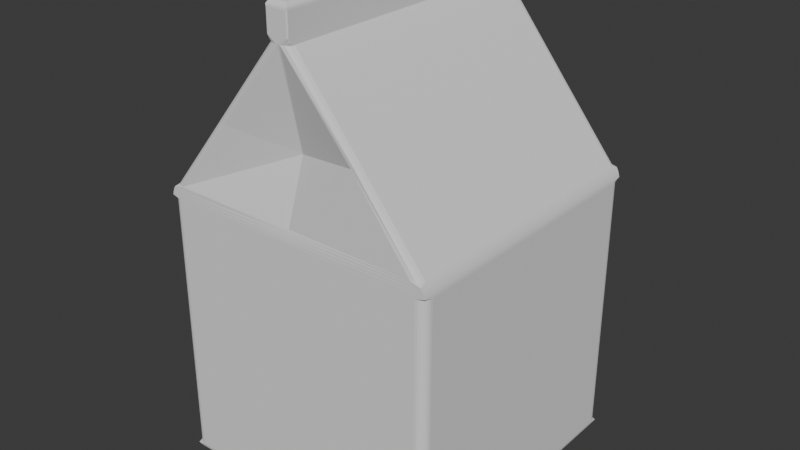 # Source: Carton.blend  (saved by Blender 4.0.36; exported with 4.5.12 LTS)
import bpy
from mathutils import Matrix  # noqa: F401  (used for matrix-valued properties, if any)

bpy.ops.wm.read_factory_settings(use_empty=True)
scene = bpy.context.scene
scene.name = 'Scene'

# ---- collections
col_collection = bpy.data.collections.new('Collection'); scene.collection.children.link(col_collection)

# ---- world
world_world = bpy.data.worlds.new('World'); scene.world = world_world
world_world.use_nodes = True; world_world.node_tree.nodes.clear()
_N = world_world.node_tree.nodes; _L = world_world.node_tree.links
n0 = _N.new('ShaderNodeOutputWorld'); n0.name = 'World Output'; n0.location = (300, 300)
n1 = _N.new('ShaderNodeBackground'); n1.name = 'Background'; n1.location = (10, 300)
n1.inputs[0].default_value = (0.05088, 0.05088, 0.05088, 1.0)
_L.new(n1.outputs[0], n0.inputs[0])
n0.is_active_output = True
world_world.color = (0.05088, 0.05088, 0.05088)
world_world.use_sun_shadow = False
world_world.sun_shadow_jitter_overblur = 0.0

# ---- meshes
me_cube_001 = bpy.data.meshes.new('Cube.001')
me_cube_001.from_pydata([(0.0, 1.0, 2.139), (0.0, -1.0, 2.139), (-0.03811, -0.9599, 2.371), (-0.05049, -0.9723, 2.369), (-0.06166, -0.9835, 2.363), (-0.07053, -0.9923, 2.354), (-0.07622, -0.998, 2.343), (-0.03811, 0.9599, 2.371), (-0.05049, 0.9723, 2.369), (-0.06166, 0.9835, 2.363), (-0.07053, 0.9923, 2.354), (-0.07622, 0.998, 2.343), (0.03811, -0.9599, 2.371), (0.07622, -0.998, 2.343), (0.07053, -0.9923, 2.354), (0.06166, -0.9835, 2.363), (0.05049, -0.9723, 2.369), (0.03811, 0.9599, 2.371), (0.05049, 0.9723, 2.369), (0.06166, 0.9835, 2.363), (0.07053, 0.9923, 2.354), (0.07622, 0.998, 2.343), (-0.9323, -0.9323, -1.0), (-0.9532, -0.9532, -0.9967), (-0.9721, -0.9721, -0.9871), (-0.9871, -0.9871, -0.9721), (-0.9967, -0.9967, -0.9532), (-0.9323, 0.9323, -1.0), (-0.9532, 0.9532, -0.9967), (-0.9721, 0.9721, -0.9871), (-0.9871, 0.9871, -0.9721), (-0.9967, 0.9967, -0.9532), (0.9323, -0.9323, -1.0), (0.9532, -0.9532, -0.9967), (0.9721, -0.9721, -0.9871), (0.9871, -0.9871, -0.9721), (0.9967, -0.9967, -0.9532), (0.9323, 0.9323, -1.0), (0.9532, 0.9532, -0.9967), (0.9721, 0.9721, -0.9871), (0.9871, 0.9871, -0.9721), (0.9967, 0.9967, -0.9532), (0.0, -1.0, 2.331), (0.0, -0.998, 2.343), (0.0, -0.9923, 2.354), (0.0, -0.9835, 2.363), (0.0, -0.9723, 2.369), (-3.725e-09, -0.9599, 2.371), (3.725e-09, 0.9599, 2.371), (3.725e-09, 0.9723, 2.369), (0.0, 0.9835, 2.363), (0.0, 0.9923, 2.354), (0.0, 0.998, 2.343), (0.0, 1.0, 2.331), (0.0, 1.0, -0.9323), (0.0, 0.9967, -0.9532), (0.0, 0.9871, -0.9721), (0.0, 0.9721, -0.9871), (0.0, 0.9532, -0.9967), (0.0, 0.9323, -1.0), (0.0, -0.9323, -1.0), (0.0, -0.9532, -0.9967), (0.0, -0.9721, -0.9871), (0.0, -0.9871, -0.9721), (0.0, -0.9967, -0.9532), (0.0, -1.0, -0.9323), (0.0, -0.8474, 1.463), (0.05281, 0.8202, 1.452), (-0.9982, -1.0, 0.9669), (-0.9929, -1.0, 0.9877), (-0.9847, -1.0, 1.009), (-0.9743, -1.0, 1.029), (-0.9743, 1.0, 1.029), (-0.9847, 1.0, 1.009), (-0.9929, 1.0, 0.9877), (-0.9982, 1.0, 0.9669), (0.005012, 0.9829, 1.043), (0.0, 1.0, 0.9488), (0.003464, 0.9882, 1.027), (0.002066, 0.993, 1.008), (0.0009573, 0.9967, 0.9871), (0.0002453, 0.9992, 0.9667), (0.9982, -1.0, 0.9669), (0.9929, -1.0, 0.9877), (0.9847, -1.0, 1.009), (0.9743, -1.0, 1.029), (0.0, -0.9856, 1.044), (0.0, -1.0, 0.9488), (0.0, -0.99, 1.028), (0.0, -0.994, 1.008), (0.0, -0.9972, 0.9873), (0.0, -0.9993, 0.9668), (0.9982, 1.0, 0.9669), (0.9929, 1.0, 0.9877), (0.9847, 1.0, 1.009), (0.9743, 1.0, 1.029), (-0.01224, 1.0, 2.139), (-0.07818, 0.9487, 2.139), (-0.04521, 0.9931, 2.139), (-0.06935, 0.9744, 2.139), (0.07818, 0.9487, 2.139), (0.01224, 1.0, 2.139), (0.06935, 0.9744, 2.139), (0.04521, 0.9931, 2.139), (-0.4852, 0.9836, 1.559), (-0.5391, 0.9487, 1.569), (-0.5122, 0.985, 1.564), (-0.5319, 0.9722, 1.568), (0.5391, 0.9487, 1.569), (0.4878, 0.981, 1.557), (0.5322, 0.9718, 1.568), (0.5135, 0.9837, 1.563), (-0.9628, 0.9487, 1.046), (-0.897, 0.9988, 1.046), (-0.9743, 1.0, 1.029), (-0.954, 0.9742, 1.046), (-0.9299, 0.9926, 1.046), (0.897, 0.9988, 1.046), (0.9628, 0.9487, 1.046), (0.9743, 1.0, 1.029), (0.9299, 0.9925, 1.046), (0.954, 0.9742, 1.046), (-0.07818, -0.9511, 2.139), (-0.01528, -1.0, 2.139), (-0.06976, -0.9756, 2.139), (-0.04673, -0.9934, 2.139), (0.01528, -1.0, 2.139), (0.07818, -0.9511, 2.139), (0.04673, -0.9934, 2.139), (0.06976, -0.9756, 2.139), (-0.5391, -0.9511, 1.569), (-0.4873, -0.9853, 1.559), (-0.5322, -0.9736, 1.568), (-0.5132, -0.9861, 1.564), (0.4873, -0.9853, 1.559), (0.5391, -0.9511, 1.569), (0.5132, -0.9861, 1.564), (0.5322, -0.9736, 1.568), (-0.9, -0.9991, 1.046), (-0.9628, -0.9511, 1.046), (-0.9743, -1.0, 1.029), (-0.9314, -0.993, 1.046), (-0.9544, -0.9754, 1.046), (0.9628, -0.9511, 1.046), (0.9, -0.9991, 1.046), (0.9743, -1.0, 1.029), (0.9544, -0.9754, 1.046), (0.9314, -0.993, 1.046), (-0.07818, -0.9914, 2.331), (-0.06963, -1.0, 2.331), (-0.07686, -0.9987, 2.339), (-0.07753, -0.9947, 2.331), (-0.07568, -0.9975, 2.331), (-0.07291, -0.9993, 2.331), (-0.06963, 1.0, 2.331), (-0.07818, 0.9914, 2.331), (-0.07686, 0.9987, 2.339), (-0.07291, 0.9993, 2.331), (-0.07568, 0.9975, 2.331), (-0.07753, 0.9947, 2.331), (0.06963, -1.0, 2.331), (0.07818, -0.9914, 2.331), (0.07686, -0.9987, 2.339), (0.07291, -0.9993, 2.331), (0.07568, -0.9975, 2.331), (0.07753, -0.9947, 2.331), (0.07818, 0.9914, 2.331), (0.06963, 1.0, 2.331), (0.07686, 0.9987, 2.339), (0.07753, 0.9947, 2.331), (0.07568, 0.9975, 2.331), (0.07291, 0.9993, 2.331), (-0.07818, 0.9914, 2.181), (-0.06963, 1.0, 2.183), (-0.07359, 0.999, 2.183), (-0.07688, 0.9962, 2.182), (-0.07753, 0.9947, 2.184), (-0.07568, 0.9975, 2.186), (-0.07291, 0.9993, 2.185), (0.06963, 1.0, 2.183), (0.07818, 0.9914, 2.181), (0.07688, 0.9962, 2.182), (0.07359, 0.999, 2.183), (0.07291, 0.9993, 2.185), (0.07568, 0.9975, 2.186), (0.07753, 0.9947, 2.184), (-0.06963, -1.0, 2.181), (-0.07818, -0.9914, 2.179), (-0.07688, -0.9962, 2.18), (-0.07359, -0.999, 2.18), (-0.07291, -0.9993, 2.183), (-0.07568, -0.9975, 2.183), (-0.07753, -0.9947, 2.182), (0.07818, -0.9914, 2.179), (0.06963, -1.0, 2.181), (0.07359, -0.999, 2.18), (0.07688, -0.9962, 2.18), (0.07753, -0.9947, 2.182), (0.07568, -0.9975, 2.183), (0.07291, -0.9993, 2.183), (-0.9323, -1.0, -0.9323), (-1.0, -0.9323, -0.9323), (-0.9967, -0.9967, -0.9532), (-0.9498, -0.9977, -0.9323), (-0.9662, -0.9909, -0.9323), (-0.9802, -0.9802, -0.9323), (-0.9909, -0.9662, -0.9323), (-0.9977, -0.9498, -0.9323), (-1.0, 0.9323, -0.9323), (-0.9323, 1.0, -0.9323), (-0.9967, 0.9967, -0.9532), (-0.9977, 0.9498, -0.9323), (-0.9909, 0.9662, -0.9323), (-0.9802, 0.9802, -0.9323), (-0.9662, 0.9909, -0.9323), (-0.9498, 0.9977, -0.9323), (1.0, -0.9323, -0.9323), (0.9323, -1.0, -0.9323), (0.9967, -0.9967, -0.9532), (0.9977, -0.9498, -0.9323), (0.9909, -0.9662, -0.9323), (0.9802, -0.9802, -0.9323), (0.9662, -0.9909, -0.9323), (0.9498, -0.9977, -0.9323), (0.9323, 1.0, -0.9323), (1.0, 0.9323, -0.9323), (0.9967, 0.9967, -0.9532), (0.9498, 0.9977, -0.9323), (0.9662, 0.9909, -0.9323), (0.9802, 0.9802, -0.9323), (0.9909, 0.9662, -0.9323), (0.9977, 0.9498, -0.9323), (-1.0, -0.9323, 0.9488), (-0.9323, -1.0, 0.9488), (-0.9982, -1.0, 0.9668), (-0.9977, -0.9498, 0.9488), (-0.9909, -0.9662, 0.9488), (-0.9802, -0.9802, 0.9488), (-0.9662, -0.9909, 0.9488), (-0.9498, -0.9977, 0.9488), (-0.9323, 1.0, 0.9488), (-1.0, 0.9323, 0.9488), (-0.9982, 1.0, 0.9668), (-0.9498, 0.9977, 0.9488), (-0.9662, 0.9909, 0.9488), (-0.9802, 0.9802, 0.9488), (-0.9909, 0.9662, 0.9488), (-0.9977, 0.9498, 0.9488), (0.9323, -1.0, 0.9488), (1.0, -0.9323, 0.9488), (0.9982, -1.0, 0.9668), (0.9498, -0.9977, 0.9488), (0.9662, -0.9909, 0.9488), (0.9802, -0.9802, 0.9488), (0.9909, -0.9662, 0.9488), (0.9977, -0.9498, 0.9488), (1.0, 0.9323, 0.9488), (0.9323, 1.0, 0.9488), (0.9982, 1.0, 0.9668), (0.9977, 0.9498, 0.9488), (0.9909, 0.9662, 0.9488), (0.9802, 0.9802, 0.9488), (0.9662, 0.9909, 0.9488), (0.9498, 0.9977, 0.9488)], [], [(85, 95, 119, 118, 143, 145), (143, 118, 108, 135), (131, 66, 1, 123), (138, 86, 66, 131), (135, 108, 100, 127), (22, 27, 59, 60), (96, 98, 174, 173), (48, 47, 12, 17), (104, 67, 76, 113), (216, 225, 256, 249), (54, 224, 226, 41, 55), (234, 233, 87, 91, 68), (52, 21, 168, 167, 53), (2, 7, 8, 3), (3, 8, 9, 4), (4, 9, 10, 5), (5, 10, 11, 6), (122, 187, 148, 155, 172, 97), (162, 161, 166, 168, 21, 13), (43, 13, 14, 44), (44, 14, 15, 45), (45, 15, 16, 46), (46, 16, 12, 47), (48, 17, 18, 49), (49, 18, 19, 50), (50, 19, 20, 51), (51, 20, 21, 52), (53, 167, 179, 101, 0), (193, 127, 100, 180, 166, 161), (13, 21, 20, 14), (14, 20, 19, 15), (15, 19, 18, 16), (16, 18, 17, 12), (0, 101, 109, 67), (27, 22, 23, 28), (28, 23, 24, 29), (29, 24, 25, 30), (30, 25, 26, 31), (233, 200, 65, 87), (64, 36, 218, 217, 65), (41, 36, 35, 40), (40, 35, 34, 39), (39, 34, 33, 38), (38, 33, 32, 37), (54, 77, 257, 224), (55, 41, 40, 56), (56, 40, 39, 57), (57, 39, 38, 58), (58, 38, 37, 59), (60, 32, 33, 61), (61, 33, 34, 62), (62, 34, 35, 63), (63, 35, 36, 64), (87, 65, 217, 248), (60, 59, 37, 32), (31, 26, 202, 201, 208, 210), (25, 63, 64, 26), (24, 62, 63, 25), (23, 61, 62, 24), (22, 60, 61, 23), (28, 58, 59, 27), (29, 57, 58, 28), (30, 56, 57, 29), (31, 55, 56, 30), (209, 240, 77, 54), (154, 53, 0, 96, 173), (10, 51, 52, 11), (9, 50, 51, 10), (8, 49, 50, 9), (7, 48, 49, 8), (3, 46, 47, 2), (4, 45, 46, 3), (5, 44, 45, 4), (6, 43, 44, 5), (6, 11, 156, 155, 148, 150), (130, 122, 97, 105), (71, 88, 86, 138, 140), (7, 2, 47, 48), (11, 52, 53, 154, 156), (66, 134, 126, 1), (86, 144, 134, 66), (210, 209, 54, 55, 31), (42, 160, 162, 13, 43), (201, 232, 241, 208), (226, 225, 216, 218, 36, 41), (42, 1, 126, 194, 160), (139, 130, 105, 112), (114, 113, 76, 78, 72), (71, 72, 73, 70), (70, 73, 74, 69), (69, 74, 75, 68), (75, 81, 77, 240, 242), (250, 249, 256, 258, 92, 82), (91, 82, 83, 90), (90, 83, 84, 89), (89, 84, 85, 88), (76, 117, 119, 95, 78), (72, 78, 79, 73), (73, 79, 80, 74), (74, 80, 81, 75), (87, 248, 250, 82, 91), (81, 92, 258, 257, 77), (82, 92, 93, 83), (83, 93, 94, 84), (84, 94, 95, 85), (68, 75, 242, 241, 232, 234), (68, 91, 90, 69), (69, 90, 89, 70), (70, 89, 88, 71), (140, 139, 112, 114, 72, 71), (88, 85, 145, 144, 86), (78, 95, 94, 79), (79, 94, 93, 80), (80, 93, 92, 81), (67, 109, 117, 76), (98, 99, 175, 174), (99, 97, 172, 175), (100, 102, 181, 180), (102, 103, 182, 181), (103, 101, 179, 182), (122, 124, 188, 187), (112, 115, 114), (115, 116, 114), (116, 113, 114), (117, 120, 119), (120, 121, 119), (121, 118, 119), (105, 97, 99, 107), (107, 99, 98, 106), (106, 98, 96, 104), (109, 101, 103, 111), (111, 103, 102, 110), (110, 102, 100, 108), (104, 113, 116, 106), (106, 116, 115, 107), (107, 115, 112, 105), (108, 118, 121, 110), (110, 121, 120, 111), (111, 120, 117, 109), (96, 0, 67, 104), (124, 125, 189, 188), (125, 123, 186, 189), (126, 128, 195, 194), (128, 129, 196, 195), (129, 127, 193, 196), (138, 141, 140), (141, 142, 140), (142, 139, 140), (143, 146, 145), (146, 147, 145), (147, 144, 145), (122, 130, 132, 124), (124, 132, 133, 125), (125, 133, 131, 123), (126, 134, 136, 128), (128, 136, 137, 129), (129, 137, 135, 127), (138, 131, 133, 141), (141, 133, 132, 142), (142, 132, 130, 139), (143, 135, 137, 146), (146, 137, 136, 147), (147, 136, 134, 144), (150, 149, 42, 43, 6), (148, 151, 150), (151, 152, 150), (152, 153, 150), (153, 149, 150), (154, 157, 156), (157, 158, 156), (158, 159, 156), (159, 155, 156), (160, 163, 162), (163, 164, 162), (164, 165, 162), (165, 161, 162), (166, 169, 168), (169, 170, 168), (170, 171, 168), (171, 167, 168), (172, 176, 177, 178, 173, 174, 175), (179, 183, 184, 185, 180, 181, 182), (186, 190, 191, 192, 187, 188, 189), (193, 197, 198, 199, 194, 195, 196), (172, 155, 159, 176), (176, 159, 158, 177), (177, 158, 157, 178), (178, 157, 154, 173), (166, 180, 185, 169), (169, 185, 184, 170), (170, 184, 183, 171), (171, 183, 179, 167), (148, 187, 192, 151), (151, 192, 191, 152), (152, 191, 190, 153), (153, 190, 186, 149), (193, 161, 165, 197), (197, 165, 164, 198), (198, 164, 163, 199), (199, 163, 160, 194), (149, 186, 123, 1, 42), (200, 203, 202), (203, 204, 202), (204, 205, 202), (205, 206, 202), (206, 207, 202), (207, 201, 202), (208, 211, 210), (211, 212, 210), (212, 213, 210), (213, 214, 210), (214, 215, 210), (215, 209, 210), (216, 219, 218), (219, 220, 218), (220, 221, 218), (221, 222, 218), (222, 223, 218), (223, 217, 218), (224, 227, 226), (227, 228, 226), (228, 229, 226), (229, 230, 226), (230, 231, 226), (231, 225, 226), (232, 235, 234), (235, 236, 234), (236, 237, 234), (237, 238, 234), (238, 239, 234), (239, 233, 234), (240, 243, 242), (243, 244, 242), (244, 245, 242), (245, 246, 242), (246, 247, 242), (247, 241, 242), (248, 251, 250), (251, 252, 250), (252, 253, 250), (253, 254, 250), (254, 255, 250), (255, 249, 250), (256, 259, 258), (259, 260, 258), (260, 261, 258), (261, 262, 258), (262, 263, 258), (263, 257, 258), (232, 201, 207, 235), (235, 207, 206, 236), (236, 206, 205, 237), (237, 205, 204, 238), (238, 204, 203, 239), (239, 203, 200, 233), (240, 209, 215, 243), (243, 215, 214, 244), (244, 214, 213, 245), (245, 213, 212, 246), (246, 212, 211, 247), (247, 211, 208, 241), (256, 225, 231, 259), (259, 231, 230, 260), (260, 230, 229, 261), (261, 229, 228, 262), (262, 228, 227, 263), (263, 227, 224, 257), (248, 217, 223, 251), (251, 223, 222, 252), (252, 222, 221, 253), (253, 221, 220, 254), (254, 220, 219, 255), (255, 219, 216, 249), (26, 64, 65, 200, 202)])
_uv = me_cube_001.uv_layers.new(name='UVMap')
_uv.uv.foreach_set('vector', [0.03491, 0.0006713, 0.03491, 0.3402, 0.0349, 0.3402, 0.03147, 0.3315, 0.03147, 0.008972, 0.0349, 0.0006713, 0.168, 0.9646, 0.168, 0.642, 0.2822, 0.642, 0.2822, 0.9646, 0.892, 0.5529, 0.8783, 0.4679, 0.9935, 0.4679, 0.9935, 0.4706, 0.8029, 0.623, 0.8043, 0.4679, 0.8783, 0.4679, 0.892, 0.5529, 0.2822, 0.9646, 0.2822, 0.642, 0.4064, 0.642, 0.4064, 0.9646, 0.6473, 0.9586, 0.6473, 0.642, 0.8054, 0.642, 0.8054, 0.9586, 0.8065, 0.6371, 0.8029, 0.6327, 0.806, 0.6243, 0.8065, 0.6248, 0.1067, 0.3386, 0.1067, 0.6646, 0.1003, 0.6646, 0.1003, 0.3386, 0.8932, 0.07106, 0.8783, 0.1646, 0.8048, 0.1579, 0.8029, 0.0006713, 0.168, 0.3214, 0.4841, 0.3214, 0.4841, 0.6407, 0.168, 0.6407, 0.0006713, 0.8314, 0.0006713, 0.6732, 0.004249, 0.6622, 0.004261, 0.6622, 0.004261, 0.8314, 0.07726, 0.8306, 0.07421, 0.8194, 0.07421, 0.6611, 0.07726, 0.6611, 0.07728, 0.8306, 0.1434, 0.5396, 0.1434, 0.5267, 0.1441, 0.5266, 0.1456, 0.5278, 0.1456, 0.5396, 0.09335, 0.6667, 0.09335, 0.3407, 0.09547, 0.3386, 0.09547, 0.6688, 0.1582, 0.6692, 0.1582, 0.3391, 0.1603, 0.3372, 0.1603, 0.6711, 0.1512, 0.3361, 0.1512, 0.002176, 0.1534, 0.0006713, 0.1534, 0.3376, 0.05894, 0.001638, 0.05894, 0.3386, 0.05682, 0.3395, 0.05682, 0.0006713, 0.08348, 0.00752, 0.09032, 0.0006713, 0.116, 0.0006713, 0.116, 0.3373, 0.09072, 0.3373, 0.08348, 0.33, 0.05131, 0.3398, 0.04988, 0.3385, 0.04988, 0.001899, 0.05131, 0.0006713, 0.05201, 0.0007799, 0.05201, 0.3396, 0.1456, 0.5696, 0.1456, 0.5826, 0.1434, 0.5816, 0.1434, 0.5696, 0.1434, 0.6244, 0.1434, 0.6125, 0.1456, 0.614, 0.1456, 0.6244, 0.05201, 0.6367, 0.05201, 0.6471, 0.04988, 0.6452, 0.04988, 0.6367, 0.04403, 0.7444, 0.04403, 0.7529, 0.04191, 0.7508, 0.04191, 0.7444, 0.01413, 0.7534, 0.01413, 0.7598, 0.012, 0.7619, 0.012, 0.7534, 0.05201, 0.6248, 0.05201, 0.6334, 0.04988, 0.6353, 0.04988, 0.6248, 0.1434, 0.6378, 0.1434, 0.6273, 0.1456, 0.6258, 0.1456, 0.6378, 0.1434, 0.6111, 0.1434, 0.5992, 0.1456, 0.5982, 0.1456, 0.6111, 0.01247, 0.992, 0.0006713, 0.992, 0.0006713, 0.967, 0.0104, 0.9594, 0.01247, 0.9594, 0.1431, 0.0006713, 0.1499, 0.00752, 0.1499, 0.33, 0.1427, 0.3373, 0.1174, 0.3373, 0.1174, 0.0006713, 0.06029, 0.3395, 0.06029, 0.0006713, 0.06241, 0.001638, 0.06241, 0.3386, 0.1568, 0.0006713, 0.1568, 0.3376, 0.1547, 0.3361, 0.1547, 0.002176, 0.1631, 0.6711, 0.1631, 0.3372, 0.1652, 0.3391, 0.1652, 0.6692, 0.09894, 0.3386, 0.09894, 0.6688, 0.09681, 0.6667, 0.09681, 0.3407, 0.9956, 0.158, 0.9955, 0.1602, 0.8919, 0.2424, 0.8783, 0.1646, 0.1195, 0.3422, 0.1195, 0.6587, 0.1159, 0.6623, 0.1159, 0.3386, 0.08707, 0.3418, 0.08707, 0.6655, 0.08348, 0.6687, 0.08348, 0.3386, 0.1582, 0.3333, 0.1582, 0.003214, 0.1618, 0.0006713, 0.1618, 0.3358, 0.06734, 0.002303, 0.06734, 0.3374, 0.06375, 0.3391, 0.06375, 0.0006713, 0.4854, 0.6407, 0.4854, 0.3214, 0.6435, 0.3214, 0.6435, 0.6407, 0.0367, 0.8314, 0.0367, 0.6622, 0.03671, 0.6622, 0.04029, 0.6732, 0.04029, 0.8314, 0.07228, 0.0006713, 0.07228, 0.3391, 0.06869, 0.3374, 0.06869, 0.002304, 0.1631, 0.3358, 0.1631, 0.0006713, 0.1667, 0.003213, 0.1667, 0.3333, 0.092, 0.3386, 0.092, 0.6687, 0.08841, 0.6655, 0.08841, 0.3418, 0.1244, 0.3386, 0.1244, 0.6623, 0.1208, 0.6587, 0.1208, 0.3422, 0.6435, 0.0006713, 0.6435, 0.32, 0.4854, 0.32, 0.4854, 0.0006713, 0.06435, 0.8303, 0.06435, 0.6611, 0.06794, 0.6627, 0.06794, 0.8303, 0.1003, 0.8335, 0.1003, 0.6659, 0.1039, 0.6684, 0.1039, 0.8335, 0.9734, 0.9738, 0.9734, 0.8088, 0.977, 0.812, 0.977, 0.9738, 0.9875, 0.9706, 0.9875, 0.8088, 0.991, 0.8123, 0.991, 0.9706, 0.1442, 0.9919, 0.1442, 0.8337, 0.1478, 0.8301, 0.1478, 0.9919, 0.9819, 0.8088, 0.9819, 0.9706, 0.9784, 0.9738, 0.9784, 0.8088, 0.08841, 0.8376, 0.08841, 0.6726, 0.092, 0.67, 0.092, 0.8376, 0.04554, 0.8314, 0.04554, 0.6639, 0.04913, 0.6622, 0.04913, 0.8314, 0.6435, 0.6407, 0.6435, 0.3214, 0.8015, 0.3214, 0.8015, 0.6407, 0.8054, 0.9586, 0.8054, 0.642, 0.9634, 0.642, 0.9634, 0.9586, 0.07721, 0.0006731, 0.07721, 0.3391, 0.0772, 0.3391, 0.07362, 0.3281, 0.07362, 0.0116, 0.0772, 0.0006713, 0.05694, 0.6634, 0.05694, 0.831, 0.05335, 0.831, 0.05335, 0.6618, 0.08348, 0.8351, 0.08348, 0.67, 0.08707, 0.67, 0.08707, 0.8376, 0.9776, 0.8039, 0.9776, 0.642, 0.9812, 0.642, 0.9812, 0.8071, 0.9875, 0.8003, 0.9875, 0.642, 0.991, 0.642, 0.991, 0.8039, 0.1295, 0.992, 0.1295, 0.8302, 0.1331, 0.8302, 0.1331, 0.9884, 0.9861, 0.642, 0.9861, 0.8071, 0.9825, 0.8071, 0.9825, 0.6453, 0.106, 0.8335, 0.106, 0.6659, 0.1096, 0.6659, 0.1096, 0.8309, 0.05942, 0.8308, 0.05942, 0.6616, 0.06301, 0.6616, 0.06301, 0.8291, 0.8015, 0.0006713, 0.8015, 0.32, 0.6435, 0.32, 0.6435, 0.0006713, 0.1227, 0.9847, 0.1109, 0.9847, 0.1109, 0.9522, 0.113, 0.9522, 0.1227, 0.9597, 0.1434, 0.5959, 0.1434, 0.5839, 0.1456, 0.5839, 0.1456, 0.5968, 0.05201, 0.65, 0.05201, 0.6604, 0.04988, 0.6604, 0.04988, 0.6485, 0.05201, 0.6149, 0.05201, 0.6235, 0.04988, 0.6235, 0.04988, 0.613, 0.04191, 0.7409, 0.04191, 0.7345, 0.04403, 0.7345, 0.04403, 0.743, 0.01413, 0.7434, 0.01413, 0.752, 0.012, 0.752, 0.012, 0.7455, 0.04403, 0.6622, 0.04403, 0.6727, 0.04191, 0.6727, 0.04191, 0.6641, 0.1434, 0.6511, 0.1434, 0.6391, 0.1456, 0.6391, 0.1456, 0.6496, 0.1434, 0.5683, 0.1434, 0.5553, 0.1456, 0.5553, 0.1456, 0.5673, 0.05335, 0.3396, 0.05335, 0.0007799, 0.05404, 0.0006713, 0.05547, 0.001899, 0.05547, 0.3385, 0.05404, 0.3398, 0.5319, 0.9646, 0.4077, 0.9646, 0.4077, 0.642, 0.5319, 0.642, 0.9763, 0.642, 0.9762, 0.8074, 0.9734, 0.8075, 0.9734, 0.6547, 0.9762, 0.6421, 0.1145, 0.3386, 0.1145, 0.6646, 0.1081, 0.6646, 0.1081, 0.3386, 0.1434, 0.5539, 0.1434, 0.5409, 0.1456, 0.5409, 0.1456, 0.5528, 0.1441, 0.554, 0.8783, 0.4679, 0.892, 0.3829, 0.9935, 0.4652, 0.9935, 0.4679, 0.8043, 0.4679, 0.8029, 0.3129, 0.892, 0.3829, 0.8783, 0.4679, 0.0104, 0.8314, 0.006824, 0.8205, 0.006824, 0.6622, 0.01041, 0.6622, 0.01041, 0.8314, 0.1434, 0.5108, 0.1434, 0.499, 0.1449, 0.4978, 0.1456, 0.4979, 0.1456, 0.5108, 0.4841, 0.0006713, 0.4841, 0.32, 0.168, 0.32, 0.168, 0.0006713, 0.08213, 0.3391, 0.07855, 0.3281, 0.07855, 0.0116, 0.08213, 0.0006713, 0.08214, 0.0006731, 0.08214, 0.3391, 0.09335, 0.9877, 0.09335, 0.9551, 0.09594, 0.9551, 0.1051, 0.9623, 0.1051, 0.9877, 0.646, 0.9646, 0.5319, 0.9646, 0.5319, 0.642, 0.646, 0.642, 0.1259, 0.6593, 0.1287, 0.6724, 0.1287, 0.8256, 0.1259, 0.8253, 0.1259, 0.6593, 0.01116, 0.3402, 0.01116, 0.0006713, 0.01499, 0.0006713, 0.01499, 0.3402, 0.009819, 0.0006713, 0.009819, 0.3402, 0.005916, 0.3402, 0.005916, 0.0006713, 0.02515, 0.0006713, 0.02515, 0.3402, 0.02151, 0.3402, 0.02151, 0.0006713, 0.1331, 0.6593, 0.1331, 0.8288, 0.13, 0.8288, 0.13, 0.6705, 0.1331, 0.6593, 0.04411, 0.3402, 0.04104, 0.3287, 0.04104, 0.01216, 0.04411, 0.0006713, 0.04412, 0.0006713, 0.04412, 0.3402, 0.1393, 0.8288, 0.1393, 0.6593, 0.1428, 0.6602, 0.1428, 0.8288, 0.01569, 0.8308, 0.01569, 0.6622, 0.01933, 0.6636, 0.01929, 0.8308, 0.09335, 0.8373, 0.09335, 0.6701, 0.09675, 0.6719, 0.09672, 0.8373, 0.9861, 0.809, 0.9861, 0.9605, 0.9833, 0.9736, 0.9833, 0.9736, 0.9833, 0.8088, 0.1195, 0.6654, 0.1194, 0.8314, 0.1161, 0.8311, 0.1161, 0.6636, 0.02515, 0.6636, 0.02509, 0.8311, 0.02151, 0.831, 0.02151, 0.6622, 0.138, 0.6602, 0.1379, 0.8289, 0.1344, 0.8288, 0.1344, 0.6593, 0.08168, 0.6611, 0.08168, 0.8194, 0.07863, 0.8306, 0.07862, 0.8306, 0.07863, 0.6611, 0.1512, 0.829, 0.1512, 0.6596, 0.1513, 0.6596, 0.1543, 0.6708, 0.1543, 0.8291, 0.02649, 0.3402, 0.02649, 0.0006713, 0.03013, 0.0006713, 0.03013, 0.3402, 0.0006713, 0.3402, 0.0006713, 0.0006713, 0.004574, 0.0006713, 0.004574, 0.3402, 0.01634, 0.3402, 0.01634, 0.0006713, 0.02017, 0.0006713, 0.02017, 0.3402, 0.04546, 0.3402, 0.04546, 0.0006722, 0.04547, 0.0006713, 0.04854, 0.01216, 0.04854, 0.3287, 0.04547, 0.3402, 0.1499, 0.6593, 0.1499, 0.8288, 0.1464, 0.8288, 0.1464, 0.6602, 0.1245, 0.6636, 0.1244, 0.8322, 0.1208, 0.8322, 0.1208, 0.665, 0.1651, 0.6724, 0.165, 0.8396, 0.1616, 0.8396, 0.1616, 0.6742, 0.03969, 0.3402, 0.03626, 0.3319, 0.03626, 0.009372, 0.03969, 0.0006713, 0.0397, 0.0006713, 0.0397, 0.3402, 0.03209, 0.8276, 0.03209, 0.6622, 0.0321, 0.6622, 0.03491, 0.6748, 0.03491, 0.8276, 0.1603, 0.6726, 0.1603, 0.8375, 0.1569, 0.8392, 0.1569, 0.6724, 0.1145, 0.6661, 0.1145, 0.8329, 0.1109, 0.8343, 0.1109, 0.6659, 0.06933, 0.8304, 0.06928, 0.662, 0.07281, 0.6611, 0.07281, 0.8305, 0.8783, 0.1646, 0.8919, 0.2424, 0.8029, 0.3115, 0.8048, 0.1579, 0.8596, 0.625, 0.8648, 0.625, 0.8635, 0.6333, 0.8628, 0.6333, 0.8258, 0.6328, 0.8224, 0.6359, 0.8224, 0.6257, 0.8229, 0.625, 0.8271, 0.625, 0.8306, 0.628, 0.8276, 0.6359, 0.8271, 0.6352, 0.8583, 0.6333, 0.8531, 0.6333, 0.8563, 0.625, 0.857, 0.625, 0.8114, 0.6327, 0.8078, 0.6371, 0.8078, 0.6248, 0.8083, 0.6243, 0.8319, 0.625, 0.8352, 0.6279, 0.8324, 0.6353, 0.8319, 0.6346, 0.8411, 0.625, 0.8438, 0.6287, 0.8411, 0.6343, 0.8701, 0.6298, 0.8661, 0.6331, 0.8661, 0.625, 0.05201, 0.4813, 0.05036, 0.4868, 0.05036, 0.4734, 0.05036, 0.4881, 0.05201, 0.4936, 0.05036, 0.5015, 0.8714, 0.625, 0.8753, 0.6283, 0.8714, 0.6331, 0.8478, 0.6306, 0.8451, 0.6343, 0.8451, 0.625, 0.03992, 0.8328, 0.04029, 0.9571, 0.0358, 0.9581, 0.0358, 0.8334, 0.01938, 0.8321, 0.02016, 0.9569, 0.01569, 0.9595, 0.01569, 0.8338, 0.154, 0.8304, 0.1543, 0.9561, 0.1498, 0.9597, 0.1498, 0.8326, 0.1389, 0.8322, 0.1389, 0.9598, 0.1344, 0.9563, 0.1348, 0.8303, 0.06389, 0.8336, 0.06389, 0.9595, 0.05942, 0.9569, 0.06033, 0.8321, 0.04913, 0.8333, 0.04913, 0.9581, 0.04464, 0.9571, 0.04508, 0.8328, 0.1113, 0.9508, 0.1109, 0.8391, 0.1154, 0.8356, 0.1154, 0.9486, 0.007563, 0.9483, 0.006824, 0.8353, 0.01128, 0.8328, 0.01128, 0.9467, 0.1562, 0.9555, 0.1558, 0.8415, 0.1603, 0.8406, 0.1603, 0.9549, 0.9924, 0.7564, 0.9924, 0.642, 0.9969, 0.643, 0.9965, 0.7569, 0.09951, 0.9487, 0.09951, 0.8348, 0.104, 0.8374, 0.1031, 0.9501, 0.9948, 0.4256, 0.9948, 0.3129, 0.9993, 0.3163, 0.9989, 0.4275, 0.9956, 0.1558, 0.9956, 0.158, 0.8783, 0.1646, 0.8932, 0.07106, 0.8767, 0.625, 0.8816, 0.625, 0.8786, 0.6329, 0.8779, 0.6328, 0.821, 0.6329, 0.8176, 0.6371, 0.8176, 0.6254, 0.8181, 0.625, 0.8128, 0.625, 0.8162, 0.6292, 0.8133, 0.6371, 0.8128, 0.6366, 0.883, 0.625, 0.8879, 0.625, 0.8867, 0.6328, 0.886, 0.6329, 0.8365, 0.6279, 0.8398, 0.625, 0.8398, 0.6346, 0.8393, 0.6353, 0.05036, 0.5029, 0.05196, 0.508, 0.05036, 0.5158, 0.8944, 0.625, 0.8981, 0.6281, 0.8944, 0.6329, 0.092, 0.8444, 0.0894, 0.8479, 0.0894, 0.8389, 0.8491, 0.625, 0.8517, 0.6285, 0.8491, 0.6339, 0.893, 0.6297, 0.8893, 0.6329, 0.8893, 0.625, 0.05196, 0.5249, 0.05036, 0.53, 0.05036, 0.5171, 0.0006713, 0.9571, 0.001005, 0.8328, 0.004959, 0.8333, 0.004959, 0.958, 0.02151, 0.9572, 0.0222, 0.8325, 0.02578, 0.834, 0.02578, 0.9597, 0.07421, 0.9575, 0.07453, 0.8319, 0.07848, 0.834, 0.07848, 0.9609, 0.06854, 0.9609, 0.06854, 0.834, 0.07249, 0.8319, 0.07281, 0.9575, 0.05267, 0.9595, 0.05267, 0.8339, 0.05625, 0.8323, 0.05694, 0.957, 0.02714, 0.958, 0.02714, 0.8333, 0.03109, 0.8328, 0.03143, 0.9571, 0.09763, 0.8419, 0.0973, 0.9538, 0.09335, 0.9517, 0.09335, 0.8386, 0.1245, 0.836, 0.1238, 0.949, 0.1202, 0.9475, 0.1202, 0.8335, 0.1659, 0.8418, 0.1656, 0.9558, 0.1616, 0.9552, 0.1616, 0.8409, 0.9967, 0.8088, 0.9967, 0.9231, 0.9927, 0.9237, 0.9924, 0.8097, 0.1096, 0.8348, 0.1096, 0.9488, 0.106, 0.9503, 0.1053, 0.8373, 0.08707, 0.8389, 0.08707, 0.952, 0.08312, 0.9541, 0.08279, 0.8423, 0.1441, 0.5122, 0.1456, 0.5134, 0.1456, 0.5252, 0.1434, 0.5252, 0.1434, 0.5123, 0.1431, 0.3532, 0.1436, 0.3535, 0.1431, 0.3551, 0.1431, 0.3684, 0.1436, 0.3686, 0.1431, 0.3699, 0.1431, 0.3599, 0.1436, 0.3596, 0.1436, 0.3612, 0.005008, 0.3516, 0.005433, 0.3512, 0.005433, 0.3531, 0.005008, 0.3577, 0.005433, 0.3581, 0.005008, 0.3596, 0.1431, 0.3771, 0.1436, 0.3773, 0.1431, 0.3787, 0.1431, 0.3803, 0.1436, 0.38, 0.1436, 0.3816, 0.005008, 0.3548, 0.005433, 0.3545, 0.005433, 0.3564, 0.005008, 0.3448, 0.005433, 0.3451, 0.005008, 0.3467, 0.1431, 0.3625, 0.1436, 0.3628, 0.1431, 0.3641, 0.1431, 0.3744, 0.1436, 0.3742, 0.1436, 0.3758, 0.005008, 0.3419, 0.005433, 0.3415, 0.005433, 0.3434, 0.1431, 0.3564, 0.1436, 0.3568, 0.1431, 0.3583, 0.1431, 0.3713, 0.1436, 0.3715, 0.1431, 0.3729, 0.1431, 0.3657, 0.1436, 0.3655, 0.1436, 0.367, 0.005008, 0.3484, 0.005433, 0.348, 0.005433, 0.3499, 0.1431, 0.3423, 0.1435, 0.3429, 0.1437, 0.3435, 0.1435, 0.344, 0.1431, 0.3446, 0.1431, 0.3439, 0.1432, 0.3431, 0.1431, 0.3386, 0.1435, 0.3392, 0.1437, 0.3397, 0.1435, 0.3403, 0.1431, 0.3409, 0.1432, 0.3401, 0.1431, 0.3393, 0.1431, 0.3459, 0.1435, 0.3464, 0.1437, 0.347, 0.1435, 0.3476, 0.1431, 0.3482, 0.1432, 0.3473, 0.1431, 0.3466, 0.1431, 0.3495, 0.1435, 0.3502, 0.1437, 0.3508, 0.1435, 0.3513, 0.1431, 0.3518, 0.1431, 0.3511, 0.1432, 0.3504, 0.1561, 0.366, 0.1561, 0.3914, 0.1556, 0.3914, 0.1556, 0.3665, 0.1561, 0.4457, 0.1561, 0.4705, 0.1556, 0.4705, 0.1556, 0.4459, 0.05201, 0.4474, 0.05201, 0.472, 0.05144, 0.472, 0.05144, 0.4473, 0.05201, 0.4213, 0.05201, 0.446, 0.05144, 0.446, 0.05144, 0.421, 0.05144, 0.3932, 0.05144, 0.3679, 0.05201, 0.3683, 0.05201, 0.3932, 0.145, 0.4704, 0.145, 0.4455, 0.1456, 0.4458, 0.1456, 0.4704, 0.145, 0.4964, 0.145, 0.4718, 0.1456, 0.4717, 0.1456, 0.4964, 0.1556, 0.4443, 0.1556, 0.4196, 0.1561, 0.4193, 0.1561, 0.4443, 0.1556, 0.3647, 0.1556, 0.3389, 0.1561, 0.3394, 0.1561, 0.3647, 0.1556, 0.418, 0.1556, 0.3927, 0.1561, 0.3929, 0.1561, 0.418, 0.05144, 0.4196, 0.05144, 0.3946, 0.05201, 0.3945, 0.05201, 0.4196, 0.145, 0.3911, 0.145, 0.366, 0.1456, 0.3657, 0.1456, 0.3911, 0.1456, 0.3386, 0.1456, 0.3644, 0.145, 0.3644, 0.145, 0.3391, 0.1456, 0.3925, 0.1456, 0.4177, 0.145, 0.4177, 0.145, 0.3927, 0.1456, 0.4191, 0.1456, 0.4442, 0.145, 0.4442, 0.145, 0.4191, 0.05201, 0.3414, 0.05201, 0.3665, 0.05144, 0.3665, 0.05144, 0.3411, 0.0358, 0.992, 0.0358, 0.9666, 0.04501, 0.9594, 0.0476, 0.9594, 0.0476, 0.992, 0.1556, 0.5635, 0.1565, 0.5664, 0.1556, 0.575, 0.04246, 0.7043, 0.04403, 0.7069, 0.04246, 0.713, 0.01185, 0.7695, 0.01434, 0.7711, 0.01185, 0.7758, 0.0442, 0.8298, 0.04171, 0.8314, 0.04171, 0.8251, 0.01357, 0.7194, 0.012, 0.722, 0.012, 0.7133, 0.1565, 0.585, 0.1556, 0.5879, 0.1556, 0.5764, 0.1556, 0.5507, 0.1565, 0.5535, 0.1556, 0.5622, 0.04246, 0.7144, 0.04403, 0.7169, 0.04246, 0.7231, 0.04171, 0.8174, 0.0442, 0.819, 0.04171, 0.8237, 0.0442, 0.8144, 0.04171, 0.816, 0.04171, 0.8097, 0.01357, 0.7295, 0.012, 0.732, 0.012, 0.7233, 0.05196, 0.5916, 0.05101, 0.5944, 0.05101, 0.5829, 0.05101, 0.5701, 0.05196, 0.5729, 0.05101, 0.5816, 0.04246, 0.7244, 0.04403, 0.727, 0.04246, 0.7331, 0.04171, 0.802, 0.0442, 0.8036, 0.04171, 0.8083, 0.0442, 0.799, 0.04171, 0.8006, 0.04171, 0.7943, 0.04403, 0.7004, 0.04246, 0.703, 0.04246, 0.6943, 0.1565, 0.5979, 0.1556, 0.6007, 0.1556, 0.5892, 0.05101, 0.5572, 0.05196, 0.5601, 0.05101, 0.5687, 0.012, 0.7334, 0.01357, 0.7359, 0.012, 0.7421, 0.04171, 0.7866, 0.0442, 0.7882, 0.04171, 0.7929, 0.0442, 0.7836, 0.04171, 0.7852, 0.04171, 0.7789, 0.01357, 0.7094, 0.012, 0.7119, 0.012, 0.7032, 0.05196, 0.6044, 0.05101, 0.6073, 0.05101, 0.5958, 0.1556, 0.4719, 0.1564, 0.4748, 0.1556, 0.4838, 0.012, 0.6726, 0.0135, 0.6752, 0.012, 0.6817, 0.1404, 0.8301, 0.1428, 0.8318, 0.1404, 0.8367, 0.0118, 0.7943, 0.01434, 0.7927, 0.01434, 0.7991, 0.04403, 0.6803, 0.04244, 0.6828, 0.04244, 0.674, 0.1556, 0.5277, 0.1565, 0.5248, 0.1565, 0.5364, 0.1556, 0.5378, 0.1565, 0.5406, 0.1556, 0.5494, 0.04244, 0.6841, 0.04403, 0.6867, 0.04244, 0.6929, 0.0118, 0.7772, 0.01434, 0.7787, 0.0118, 0.7836, 0.01434, 0.8291, 0.01189, 0.8308, 0.01189, 0.8242, 0.05201, 0.6786, 0.05051, 0.6812, 0.05051, 0.6722, 0.1564, 0.4941, 0.1556, 0.497, 0.1556, 0.4851, 0.05109, 0.5314, 0.05196, 0.5342, 0.05109, 0.543, 0.012, 0.6931, 0.01359, 0.6957, 0.012, 0.7019, 0.0118, 0.8005, 0.01434, 0.802, 0.0118, 0.8069, 0.01434, 0.8211, 0.01189, 0.8228, 0.01189, 0.8162, 0.05201, 0.6682, 0.05051, 0.6708, 0.05051, 0.6618, 0.1564, 0.5074, 0.1556, 0.5102, 0.1556, 0.4984, 0.1556, 0.5116, 0.1564, 0.5145, 0.1556, 0.5235, 0.0135, 0.6713, 0.012, 0.6687, 0.0135, 0.6622, 0.01189, 0.8082, 0.01434, 0.81, 0.01189, 0.8149, 0.0118, 0.7865, 0.01434, 0.7849, 0.01434, 0.7914, 0.01359, 0.6892, 0.012, 0.6918, 0.012, 0.683, 0.05109, 0.5472, 0.05196, 0.5443, 0.05196, 0.5559, 0.01634, 0.6609, 0.01634, 0.3415, 0.01933, 0.3415, 0.01933, 0.6609, 0.1469, 0.658, 0.1469, 0.3386, 0.1499, 0.3386, 0.1499, 0.658, 0.1258, 0.658, 0.1258, 0.3386, 0.1287, 0.3386, 0.1287, 0.658, 0.02714, 0.6609, 0.02714, 0.3415, 0.03013, 0.3415, 0.03013, 0.6609, 0.06928, 0.6598, 0.06928, 0.3404, 0.07228, 0.3404, 0.07228, 0.6598, 0.04554, 0.6609, 0.04554, 0.3415, 0.04854, 0.3415, 0.04854, 0.6609, 0.012, 0.6609, 0.012, 0.3415, 0.01499, 0.3415, 0.01499, 0.6609, 0.1512, 0.6583, 0.1512, 0.3389, 0.1542, 0.3389, 0.1542, 0.6583, 0.1301, 0.658, 0.1301, 0.3386, 0.1331, 0.3386, 0.1331, 0.658, 0.1344, 0.658, 0.1344, 0.3386, 0.1374, 0.3386, 0.1374, 0.658, 0.07855, 0.6598, 0.07855, 0.3404, 0.08154, 0.3404, 0.08154, 0.6598, 0.9647, 0.9614, 0.9647, 0.642, 0.9677, 0.642, 0.9677, 0.9614, 0.0367, 0.6609, 0.0367, 0.3415, 0.0397, 0.3415, 0.0397, 0.6609, 0.05942, 0.6602, 0.05942, 0.3409, 0.06241, 0.3409, 0.06241, 0.6602, 0.006824, 0.6609, 0.006824, 0.3415, 0.009819, 0.3415, 0.009819, 0.6609, 0.1388, 0.658, 0.1388, 0.3386, 0.1418, 0.3386, 0.1418, 0.658, 0.07421, 0.6598, 0.07421, 0.3404, 0.07721, 0.3404, 0.07721, 0.6598, 0.9691, 0.9614, 0.9691, 0.642, 0.9721, 0.642, 0.9721, 0.9614, 0.03192, 0.6609, 0.03192, 0.3415, 0.03491, 0.3415, 0.03491, 0.6609, 0.05335, 0.6604, 0.05335, 0.3411, 0.05634, 0.3411, 0.05634, 0.6604, 0.0006713, 0.6609, 0.0006713, 0.3415, 0.003666, 0.3415, 0.003666, 0.6609, 0.02216, 0.6609, 0.02216, 0.3415, 0.02515, 0.3415, 0.02515, 0.6609, 0.06494, 0.6598, 0.06494, 0.3404, 0.06794, 0.3404, 0.06794, 0.6598, 0.04104, 0.6609, 0.04104, 0.3415, 0.04403, 0.3415, 0.04403, 0.6609, 0.02714, 0.8314, 0.02714, 0.6622, 0.03073, 0.6622, 0.03073, 0.8205, 0.02715, 0.8314])
me_cube_001.materials.append(None)
me_cube_001.materials.append(None)
me_cube_001.materials.append(None)
me_cube_001.update()
me_cube_002 = bpy.data.meshes.new('Cube.002')
me_cube_002.from_pydata([(0.0, 1.0, 2.139), (0.0, -1.0, 2.139), (-0.03811, -0.9599, 2.371), (-0.05049, -0.9723, 2.369), (-0.06166, -0.9835, 2.363), (-0.07053, -0.9923, 2.354), (-0.07622, -0.998, 2.343), (-0.03811, 0.9599, 2.371), (-0.05049, 0.9723, 2.369), (-0.06166, 0.9835, 2.363), (-0.07053, 0.9923, 2.354), (-0.07622, 0.998, 2.343), (0.03811, -0.9599, 2.371), (0.07622, -0.998, 2.343), (0.07053, -0.9923, 2.354), (0.06166, -0.9835, 2.363), (0.05049, -0.9723, 2.369), (0.03811, 0.9599, 2.371), (0.05049, 0.9723, 2.369), (0.06166, 0.9835, 2.363), (0.07053, 0.9923, 2.354), (0.07622, 0.998, 2.343), (-0.9323, -0.9323, -1.0), (-0.9532, -0.9532, -0.9967), (-0.9721, -0.9721, -0.9871), (-0.9871, -0.9871, -0.9721), (-0.9967, -0.9967, -0.9532), (-0.9323, 0.9323, -1.0), (-0.9532, 0.9532, -0.9967), (-0.9721, 0.9721, -0.9871), (-0.9871, 0.9871, -0.9721), (-0.9967, 0.9967, -0.9532), (0.9323, -0.9323, -1.0), (0.9532, -0.9532, -0.9967), (0.9721, -0.9721, -0.9871), (0.9871, -0.9871, -0.9721), (0.9967, -0.9967, -0.9532), (0.9323, 0.9323, -1.0), (0.9532, 0.9532, -0.9967), (0.9721, 0.9721, -0.9871), (0.9871, 0.9871, -0.9721), (0.9967, 0.9967, -0.9532), (0.0, -1.0, 2.331), (0.0, -0.998, 2.343), (0.0, -0.9923, 2.354), (0.0, -0.9835, 2.363), (0.0, -0.9723, 2.369), (-3.725e-09, -0.9599, 2.371), (3.725e-09, 0.9599, 2.371), (3.725e-09, 0.9723, 2.369), (0.0, 0.9835, 2.363), (0.0, 0.9923, 2.354), (0.0, 0.998, 2.343), (0.0, 1.0, 2.331), (0.0, 1.0, -0.9323), (0.0, 0.9967, -0.9532), (0.0, 0.9871, -0.9721), (0.0, 0.9721, -0.9871), (0.0, 0.9532, -0.9967), (0.0, 0.9323, -1.0), (0.0, -0.9323, -1.0), (0.0, -0.9532, -0.9967), (0.0, -0.9721, -0.9871), (0.0, -0.9871, -0.9721), (0.0, -0.9967, -0.9532), (0.0, -1.0, -0.9323), (0.0, -0.8474, 1.463), (0.05281, 0.8202, 1.452), (-0.9982, -1.0, 0.9669), (-0.9929, -1.0, 0.9877), (-0.9847, -1.0, 1.009), (-0.9743, -1.0, 1.029), (-0.9743, 1.0, 1.029), (-0.9847, 1.0, 1.009), (-0.9929, 1.0, 0.9877), (-0.9982, 1.0, 0.9669), (0.005012, 0.9829, 1.043), (0.0, 1.0, 0.9488), (0.003464, 0.9882, 1.027), (0.002066, 0.993, 1.008), (0.0009573, 0.9967, 0.9871), (0.0002453, 0.9992, 0.9667), (0.9982, -1.0, 0.9669), (0.9929, -1.0, 0.9877), (0.9847, -1.0, 1.009), (0.9743, -1.0, 1.029), (0.0, -0.9856, 1.044), (0.0, -1.0, 0.9488), (0.0, -0.99, 1.028), (0.0, -0.994, 1.008), (0.0, -0.9972, 0.9873), (0.0, -0.9993, 0.9668), (0.9982, 1.0, 0.9669), (0.9929, 1.0, 0.9877), (0.9847, 1.0, 1.009), (0.9743, 1.0, 1.029), (-0.01224, 1.0, 2.139), (-0.07818, 0.9487, 2.139), (-0.04521, 0.9931, 2.139), (-0.06935, 0.9744, 2.139), (0.07818, 0.9487, 2.139), (0.01224, 1.0, 2.139), (0.06935, 0.9744, 2.139), (0.04521, 0.9931, 2.139), (-0.4852, 0.9836, 1.559), (-0.5391, 0.9487, 1.569), (-0.5122, 0.985, 1.564), (-0.5319, 0.9722, 1.568), (0.5391, 0.9487, 1.569), (0.4878, 0.981, 1.557), (0.5322, 0.9718, 1.568), (0.5135, 0.9837, 1.563), (-0.9628, 0.9487, 1.046), (-0.897, 0.9988, 1.046), (-0.9743, 1.0, 1.029), (-0.954, 0.9742, 1.046), (-0.9299, 0.9926, 1.046), (0.897, 0.9988, 1.046), (0.9628, 0.9487, 1.046), (0.9743, 1.0, 1.029), (0.9299, 0.9925, 1.046), (0.954, 0.9742, 1.046), (-0.07818, -0.9511, 2.139), (-0.01528, -1.0, 2.139), (-0.06976, -0.9756, 2.139), (-0.04673, -0.9934, 2.139), (0.01528, -1.0, 2.139), (0.07818, -0.9511, 2.139), (0.04673, -0.9934, 2.139), (0.06976, -0.9756, 2.139), (-0.5391, -0.9511, 1.569), (-0.4873, -0.9853, 1.559), (-0.5322, -0.9736, 1.568), (-0.5132, -0.9861, 1.564), (0.4873, -0.9853, 1.559), (0.5391, -0.9511, 1.569), (0.5132, -0.9861, 1.564), (0.5322, -0.9736, 1.568), (-0.9, -0.9991, 1.046), (-0.9628, -0.9511, 1.046), (-0.9743, -1.0, 1.029), (-0.9314, -0.993, 1.046), (-0.9544, -0.9754, 1.046), (0.9628, -0.9511, 1.046), (0.9, -0.9991, 1.046), (0.9743, -1.0, 1.029), (0.9544, -0.9754, 1.046), (0.9314, -0.993, 1.046), (-0.07818, -0.9914, 2.331), (-0.06963, -1.0, 2.331), (-0.07686, -0.9987, 2.339), (-0.07753, -0.9947, 2.331), (-0.07568, -0.9975, 2.331), (-0.07291, -0.9993, 2.331), (-0.06963, 1.0, 2.331), (-0.07818, 0.9914, 2.331), (-0.07686, 0.9987, 2.339), (-0.07291, 0.9993, 2.331), (-0.07568, 0.9975, 2.331), (-0.07753, 0.9947, 2.331), (0.06963, -1.0, 2.331), (0.07818, -0.9914, 2.331), (0.07686, -0.9987, 2.339), (0.07291, -0.9993, 2.331), (0.07568, -0.9975, 2.331), (0.07753, -0.9947, 2.331), (0.07818, 0.9914, 2.331), (0.06963, 1.0, 2.331), (0.07686, 0.9987, 2.339), (0.07753, 0.9947, 2.331), (0.07568, 0.9975, 2.331), (0.07291, 0.9993, 2.331), (-0.07818, 0.9914, 2.181), (-0.06963, 1.0, 2.183), (-0.07359, 0.999, 2.183), (-0.07688, 0.9962, 2.182), (-0.07753, 0.9947, 2.184), (-0.07568, 0.9975, 2.186), (-0.07291, 0.9993, 2.185), (0.06963, 1.0, 2.183), (0.07818, 0.9914, 2.181), (0.07688, 0.9962, 2.182), (0.07359, 0.999, 2.183), (0.07291, 0.9993, 2.185), (0.07568, 0.9975, 2.186), (0.07753, 0.9947, 2.184), (-0.06963, -1.0, 2.181), (-0.07818, -0.9914, 2.179), (-0.07688, -0.9962, 2.18), (-0.07359, -0.999, 2.18), (-0.07291, -0.9993, 2.183), (-0.07568, -0.9975, 2.183), (-0.07753, -0.9947, 2.182), (0.07818, -0.9914, 2.179), (0.06963, -1.0, 2.181), (0.07359, -0.999, 2.18), (0.07688, -0.9962, 2.18), (0.07753, -0.9947, 2.182), (0.07568, -0.9975, 2.183), (0.07291, -0.9993, 2.183), (-0.9323, -1.0, -0.9323), (-1.0, -0.9323, -0.9323), (-0.9967, -0.9967, -0.9532), (-0.9498, -0.9977, -0.9323), (-0.9662, -0.9909, -0.9323), (-0.9802, -0.9802, -0.9323), (-0.9909, -0.9662, -0.9323), (-0.9977, -0.9498, -0.9323), (-1.0, 0.9323, -0.9323), (-0.9323, 1.0, -0.9323), (-0.9967, 0.9967, -0.9532), (-0.9977, 0.9498, -0.9323), (-0.9909, 0.9662, -0.9323), (-0.9802, 0.9802, -0.9323), (-0.9662, 0.9909, -0.9323), (-0.9498, 0.9977, -0.9323), (1.0, -0.9323, -0.9323), (0.9323, -1.0, -0.9323), (0.9967, -0.9967, -0.9532), (0.9977, -0.9498, -0.9323), (0.9909, -0.9662, -0.9323), (0.9802, -0.9802, -0.9323), (0.9662, -0.9909, -0.9323), (0.9498, -0.9977, -0.9323), (0.9323, 1.0, -0.9323), (1.0, 0.9323, -0.9323), (0.9967, 0.9967, -0.9532), (0.9498, 0.9977, -0.9323), (0.9662, 0.9909, -0.9323), (0.9802, 0.9802, -0.9323), (0.9909, 0.9662, -0.9323), (0.9977, 0.9498, -0.9323), (-1.0, -0.9323, 0.9488), (-0.9323, -1.0, 0.9488), (-0.9982, -1.0, 0.9668), (-0.9977, -0.9498, 0.9488), (-0.9909, -0.9662, 0.9488), (-0.9802, -0.9802, 0.9488), (-0.9662, -0.9909, 0.9488), (-0.9498, -0.9977, 0.9488), (-0.9323, 1.0, 0.9488), (-1.0, 0.9323, 0.9488), (-0.9982, 1.0, 0.9668), (-0.9498, 0.9977, 0.9488), (-0.9662, 0.9909, 0.9488), (-0.9802, 0.9802, 0.9488), (-0.9909, 0.9662, 0.9488), (-0.9977, 0.9498, 0.9488), (0.9323, -1.0, 0.9488), (1.0, -0.9323, 0.9488), (0.9982, -1.0, 0.9668), (0.9498, -0.9977, 0.9488), (0.9662, -0.9909, 0.9488), (0.9802, -0.9802, 0.9488), (0.9909, -0.9662, 0.9488), (0.9977, -0.9498, 0.9488), (1.0, 0.9323, 0.9488), (0.9323, 1.0, 0.9488), (0.9982, 1.0, 0.9668), (0.9977, 0.9498, 0.9488), (0.9909, 0.9662, 0.9488), (0.9802, 0.9802, 0.9488), (0.9662, 0.9909, 0.9488), (0.9498, 0.9977, 0.9488)], [], [(85, 95, 119, 118, 143, 145), (143, 118, 108, 135), (131, 66, 1, 123), (138, 86, 66, 131), (135, 108, 100, 127), (22, 27, 59, 60), (96, 98, 174, 173), (48, 47, 12, 17), (104, 67, 76, 113), (216, 225, 256, 249), (54, 224, 226, 41, 55), (234, 233, 87, 91, 68), (52, 21, 168, 167, 53), (2, 7, 8, 3), (3, 8, 9, 4), (4, 9, 10, 5), (5, 10, 11, 6), (122, 187, 148, 155, 172, 97), (162, 161, 166, 168, 21, 13), (43, 13, 14, 44), (44, 14, 15, 45), (45, 15, 16, 46), (46, 16, 12, 47), (48, 17, 18, 49), (49, 18, 19, 50), (50, 19, 20, 51), (51, 20, 21, 52), (53, 167, 179, 101, 0), (193, 127, 100, 180, 166, 161), (13, 21, 20, 14), (14, 20, 19, 15), (15, 19, 18, 16), (16, 18, 17, 12), (0, 101, 109, 67), (27, 22, 23, 28), (28, 23, 24, 29), (29, 24, 25, 30), (30, 25, 26, 31), (233, 200, 65, 87), (64, 36, 218, 217, 65), (41, 36, 35, 40), (40, 35, 34, 39), (39, 34, 33, 38), (38, 33, 32, 37), (54, 77, 257, 224), (55, 41, 40, 56), (56, 40, 39, 57), (57, 39, 38, 58), (58, 38, 37, 59), (60, 32, 33, 61), (61, 33, 34, 62), (62, 34, 35, 63), (63, 35, 36, 64), (87, 65, 217, 248), (60, 59, 37, 32), (31, 26, 202, 201, 208, 210), (25, 63, 64, 26), (24, 62, 63, 25), (23, 61, 62, 24), (22, 60, 61, 23), (28, 58, 59, 27), (29, 57, 58, 28), (30, 56, 57, 29), (31, 55, 56, 30), (209, 240, 77, 54), (154, 53, 0, 96, 173), (10, 51, 52, 11), (9, 50, 51, 10), (8, 49, 50, 9), (7, 48, 49, 8), (3, 46, 47, 2), (4, 45, 46, 3), (5, 44, 45, 4), (6, 43, 44, 5), (6, 11, 156, 155, 148, 150), (130, 122, 97, 105), (71, 88, 86, 138, 140), (7, 2, 47, 48), (11, 52, 53, 154, 156), (66, 134, 126, 1), (86, 144, 134, 66), (210, 209, 54, 55, 31), (42, 160, 162, 13, 43), (201, 232, 241, 208), (226, 225, 216, 218, 36, 41), (42, 1, 126, 194, 160), (139, 130, 105, 112), (114, 113, 76, 78, 72), (71, 72, 73, 70), (70, 73, 74, 69), (69, 74, 75, 68), (75, 81, 77, 240, 242), (250, 249, 256, 258, 92, 82), (91, 82, 83, 90), (90, 83, 84, 89), (89, 84, 85, 88), (76, 117, 119, 95, 78), (72, 78, 79, 73), (73, 79, 80, 74), (74, 80, 81, 75), (87, 248, 250, 82, 91), (81, 92, 258, 257, 77), (82, 92, 93, 83), (83, 93, 94, 84), (84, 94, 95, 85), (68, 75, 242, 241, 232, 234), (68, 91, 90, 69), (69, 90, 89, 70), (70, 89, 88, 71), (140, 139, 112, 114, 72, 71), (88, 85, 145, 144, 86), (78, 95, 94, 79), (79, 94, 93, 80), (80, 93, 92, 81), (67, 109, 117, 76), (98, 99, 175, 174), (99, 97, 172, 175), (100, 102, 181, 180), (102, 103, 182, 181), (103, 101, 179, 182), (122, 124, 188, 187), (112, 115, 114), (115, 116, 114), (116, 113, 114), (117, 120, 119), (120, 121, 119), (121, 118, 119), (105, 97, 99, 107), (107, 99, 98, 106), (106, 98, 96, 104), (109, 101, 103, 111), (111, 103, 102, 110), (110, 102, 100, 108), (104, 113, 116, 106), (106, 116, 115, 107), (107, 115, 112, 105), (108, 118, 121, 110), (110, 121, 120, 111), (111, 120, 117, 109), (96, 0, 67, 104), (124, 125, 189, 188), (125, 123, 186, 189), (126, 128, 195, 194), (128, 129, 196, 195), (129, 127, 193, 196), (138, 141, 140), (141, 142, 140), (142, 139, 140), (143, 146, 145), (146, 147, 145), (147, 144, 145), (122, 130, 132, 124), (124, 132, 133, 125), (125, 133, 131, 123), (126, 134, 136, 128), (128, 136, 137, 129), (129, 137, 135, 127), (138, 131, 133, 141), (141, 133, 132, 142), (142, 132, 130, 139), (143, 135, 137, 146), (146, 137, 136, 147), (147, 136, 134, 144), (150, 149, 42, 43, 6), (148, 151, 150), (151, 152, 150), (152, 153, 150), (153, 149, 150), (154, 157, 156), (157, 158, 156), (158, 159, 156), (159, 155, 156), (160, 163, 162), (163, 164, 162), (164, 165, 162), (165, 161, 162), (166, 169, 168), (169, 170, 168), (170, 171, 168), (171, 167, 168), (172, 176, 177, 178, 173, 174, 175), (179, 183, 184, 185, 180, 181, 182), (186, 190, 191, 192, 187, 188, 189), (193, 197, 198, 199, 194, 195, 196), (172, 155, 159, 176), (176, 159, 158, 177), (177, 158, 157, 178), (178, 157, 154, 173), (166, 180, 185, 169), (169, 185, 184, 170), (170, 184, 183, 171), (171, 183, 179, 167), (148, 187, 192, 151), (151, 192, 191, 152), (152, 191, 190, 153), (153, 190, 186, 149), (193, 161, 165, 197), (197, 165, 164, 198), (198, 164, 163, 199), (199, 163, 160, 194), (149, 186, 123, 1, 42), (200, 203, 202), (203, 204, 202), (204, 205, 202), (205, 206, 202), (206, 207, 202), (207, 201, 202), (208, 211, 210), (211, 212, 210), (212, 213, 210), (213, 214, 210), (214, 215, 210), (215, 209, 210), (216, 219, 218), (219, 220, 218), (220, 221, 218), (221, 222, 218), (222, 223, 218), (223, 217, 218), (224, 227, 226), (227, 228, 226), (228, 229, 226), (229, 230, 226), (230, 231, 226), (231, 225, 226), (232, 235, 234), (235, 236, 234), (236, 237, 234), (237, 238, 234), (238, 239, 234), (239, 233, 234), (240, 243, 242), (243, 244, 242), (244, 245, 242), (245, 246, 242), (246, 247, 242), (247, 241, 242), (248, 251, 250), (251, 252, 250), (252, 253, 250), (253, 254, 250), (254, 255, 250), (255, 249, 250), (256, 259, 258), (259, 260, 258), (260, 261, 258), (261, 262, 258), (262, 263, 258), (263, 257, 258), (232, 201, 207, 235), (235, 207, 206, 236), (236, 206, 205, 237), (237, 205, 204, 238), (238, 204, 203, 239), (239, 203, 200, 233), (240, 209, 215, 243), (243, 215, 214, 244), (244, 214, 213, 245), (245, 213, 212, 246), (246, 212, 211, 247), (247, 211, 208, 241), (256, 225, 231, 259), (259, 231, 230, 260), (260, 230, 229, 261), (261, 229, 228, 262), (262, 228, 227, 263), (263, 227, 224, 257), (248, 217, 223, 251), (251, 223, 222, 252), (252, 222, 221, 253), (253, 221, 220, 254), (254, 220, 219, 255), (255, 219, 216, 249), (26, 64, 65, 200, 202)])
_uv = me_cube_002.uv_layers.new(name='UVMap')
_uv.uv.foreach_set('vector', [0.03491, 0.0006713, 0.03491, 0.3402, 0.0349, 0.3402, 0.03147, 0.3315, 0.03147, 0.008972, 0.0349, 0.0006713, 0.168, 0.9646, 0.168, 0.642, 0.2822, 0.642, 0.2822, 0.9646, 0.892, 0.5529, 0.8783, 0.4679, 0.9935, 0.4679, 0.9935, 0.4706, 0.8029, 0.623, 0.8043, 0.4679, 0.8783, 0.4679, 0.892, 0.5529, 0.2822, 0.9646, 0.2822, 0.642, 0.4064, 0.642, 0.4064, 0.9646, 0.6473, 0.9586, 0.6473, 0.642, 0.8054, 0.642, 0.8054, 0.9586, 0.8065, 0.6371, 0.8029, 0.6327, 0.806, 0.6243, 0.8065, 0.6248, 0.1067, 0.3386, 0.1067, 0.6646, 0.1003, 0.6646, 0.1003, 0.3386, 0.8932, 0.07106, 0.8783, 0.1646, 0.8048, 0.1579, 0.8029, 0.0006713, 0.168, 0.3214, 0.4841, 0.3214, 0.4841, 0.6407, 0.168, 0.6407, 0.0006713, 0.8314, 0.0006713, 0.6732, 0.004249, 0.6622, 0.004261, 0.6622, 0.004261, 0.8314, 0.07726, 0.8306, 0.07421, 0.8194, 0.07421, 0.6611, 0.07726, 0.6611, 0.07728, 0.8306, 0.1434, 0.5396, 0.1434, 0.5267, 0.1441, 0.5266, 0.1456, 0.5278, 0.1456, 0.5396, 0.09335, 0.6667, 0.09335, 0.3407, 0.09547, 0.3386, 0.09547, 0.6688, 0.1582, 0.6692, 0.1582, 0.3391, 0.1603, 0.3372, 0.1603, 0.6711, 0.1512, 0.3361, 0.1512, 0.002176, 0.1534, 0.0006713, 0.1534, 0.3376, 0.05894, 0.001638, 0.05894, 0.3386, 0.05682, 0.3395, 0.05682, 0.0006713, 0.08348, 0.00752, 0.09032, 0.0006713, 0.116, 0.0006713, 0.116, 0.3373, 0.09072, 0.3373, 0.08348, 0.33, 0.05131, 0.3398, 0.04988, 0.3385, 0.04988, 0.001899, 0.05131, 0.0006713, 0.05201, 0.0007799, 0.05201, 0.3396, 0.1456, 0.5696, 0.1456, 0.5826, 0.1434, 0.5816, 0.1434, 0.5696, 0.1434, 0.6244, 0.1434, 0.6125, 0.1456, 0.614, 0.1456, 0.6244, 0.05201, 0.6367, 0.05201, 0.6471, 0.04988, 0.6452, 0.04988, 0.6367, 0.04403, 0.7444, 0.04403, 0.7529, 0.04191, 0.7508, 0.04191, 0.7444, 0.01413, 0.7534, 0.01413, 0.7598, 0.012, 0.7619, 0.012, 0.7534, 0.05201, 0.6248, 0.05201, 0.6334, 0.04988, 0.6353, 0.04988, 0.6248, 0.1434, 0.6378, 0.1434, 0.6273, 0.1456, 0.6258, 0.1456, 0.6378, 0.1434, 0.6111, 0.1434, 0.5992, 0.1456, 0.5982, 0.1456, 0.6111, 0.01247, 0.992, 0.0006713, 0.992, 0.0006713, 0.967, 0.0104, 0.9594, 0.01247, 0.9594, 0.1431, 0.0006713, 0.1499, 0.00752, 0.1499, 0.33, 0.1427, 0.3373, 0.1174, 0.3373, 0.1174, 0.0006713, 0.06029, 0.3395, 0.06029, 0.0006713, 0.06241, 0.001638, 0.06241, 0.3386, 0.1568, 0.0006713, 0.1568, 0.3376, 0.1547, 0.3361, 0.1547, 0.002176, 0.1631, 0.6711, 0.1631, 0.3372, 0.1652, 0.3391, 0.1652, 0.6692, 0.09894, 0.3386, 0.09894, 0.6688, 0.09681, 0.6667, 0.09681, 0.3407, 0.9956, 0.158, 0.9955, 0.1602, 0.8919, 0.2424, 0.8783, 0.1646, 0.1195, 0.3422, 0.1195, 0.6587, 0.1159, 0.6623, 0.1159, 0.3386, 0.08707, 0.3418, 0.08707, 0.6655, 0.08348, 0.6687, 0.08348, 0.3386, 0.1582, 0.3333, 0.1582, 0.003214, 0.1618, 0.0006713, 0.1618, 0.3358, 0.06734, 0.002303, 0.06734, 0.3374, 0.06375, 0.3391, 0.06375, 0.0006713, 0.4854, 0.6407, 0.4854, 0.3214, 0.6435, 0.3214, 0.6435, 0.6407, 0.0367, 0.8314, 0.0367, 0.6622, 0.03671, 0.6622, 0.04029, 0.6732, 0.04029, 0.8314, 0.07228, 0.0006713, 0.07228, 0.3391, 0.06869, 0.3374, 0.06869, 0.002304, 0.1631, 0.3358, 0.1631, 0.0006713, 0.1667, 0.003213, 0.1667, 0.3333, 0.092, 0.3386, 0.092, 0.6687, 0.08841, 0.6655, 0.08841, 0.3418, 0.1244, 0.3386, 0.1244, 0.6623, 0.1208, 0.6587, 0.1208, 0.3422, 0.6435, 0.0006713, 0.6435, 0.32, 0.4854, 0.32, 0.4854, 0.0006713, 0.06435, 0.8303, 0.06435, 0.6611, 0.06794, 0.6627, 0.06794, 0.8303, 0.1003, 0.8335, 0.1003, 0.6659, 0.1039, 0.6684, 0.1039, 0.8335, 0.9734, 0.9738, 0.9734, 0.8088, 0.977, 0.812, 0.977, 0.9738, 0.9875, 0.9706, 0.9875, 0.8088, 0.991, 0.8123, 0.991, 0.9706, 0.1442, 0.9919, 0.1442, 0.8337, 0.1478, 0.8301, 0.1478, 0.9919, 0.9819, 0.8088, 0.9819, 0.9706, 0.9784, 0.9738, 0.9784, 0.8088, 0.08841, 0.8376, 0.08841, 0.6726, 0.092, 0.67, 0.092, 0.8376, 0.04554, 0.8314, 0.04554, 0.6639, 0.04913, 0.6622, 0.04913, 0.8314, 0.6435, 0.6407, 0.6435, 0.3214, 0.8015, 0.3214, 0.8015, 0.6407, 0.8054, 0.9586, 0.8054, 0.642, 0.9634, 0.642, 0.9634, 0.9586, 0.07721, 0.0006731, 0.07721, 0.3391, 0.0772, 0.3391, 0.07362, 0.3281, 0.07362, 0.0116, 0.0772, 0.0006713, 0.05694, 0.6634, 0.05694, 0.831, 0.05335, 0.831, 0.05335, 0.6618, 0.08348, 0.8351, 0.08348, 0.67, 0.08707, 0.67, 0.08707, 0.8376, 0.9776, 0.8039, 0.9776, 0.642, 0.9812, 0.642, 0.9812, 0.8071, 0.9875, 0.8003, 0.9875, 0.642, 0.991, 0.642, 0.991, 0.8039, 0.1295, 0.992, 0.1295, 0.8302, 0.1331, 0.8302, 0.1331, 0.9884, 0.9861, 0.642, 0.9861, 0.8071, 0.9825, 0.8071, 0.9825, 0.6453, 0.106, 0.8335, 0.106, 0.6659, 0.1096, 0.6659, 0.1096, 0.8309, 0.05942, 0.8308, 0.05942, 0.6616, 0.06301, 0.6616, 0.06301, 0.8291, 0.8015, 0.0006713, 0.8015, 0.32, 0.6435, 0.32, 0.6435, 0.0006713, 0.1227, 0.9847, 0.1109, 0.9847, 0.1109, 0.9522, 0.113, 0.9522, 0.1227, 0.9597, 0.1434, 0.5959, 0.1434, 0.5839, 0.1456, 0.5839, 0.1456, 0.5968, 0.05201, 0.65, 0.05201, 0.6604, 0.04988, 0.6604, 0.04988, 0.6485, 0.05201, 0.6149, 0.05201, 0.6235, 0.04988, 0.6235, 0.04988, 0.613, 0.04191, 0.7409, 0.04191, 0.7345, 0.04403, 0.7345, 0.04403, 0.743, 0.01413, 0.7434, 0.01413, 0.752, 0.012, 0.752, 0.012, 0.7455, 0.04403, 0.6622, 0.04403, 0.6727, 0.04191, 0.6727, 0.04191, 0.6641, 0.1434, 0.6511, 0.1434, 0.6391, 0.1456, 0.6391, 0.1456, 0.6496, 0.1434, 0.5683, 0.1434, 0.5553, 0.1456, 0.5553, 0.1456, 0.5673, 0.05335, 0.3396, 0.05335, 0.0007799, 0.05404, 0.0006713, 0.05547, 0.001899, 0.05547, 0.3385, 0.05404, 0.3398, 0.5319, 0.9646, 0.4077, 0.9646, 0.4077, 0.642, 0.5319, 0.642, 0.9763, 0.642, 0.9762, 0.8074, 0.9734, 0.8075, 0.9734, 0.6547, 0.9762, 0.6421, 0.1145, 0.3386, 0.1145, 0.6646, 0.1081, 0.6646, 0.1081, 0.3386, 0.1434, 0.5539, 0.1434, 0.5409, 0.1456, 0.5409, 0.1456, 0.5528, 0.1441, 0.554, 0.8783, 0.4679, 0.892, 0.3829, 0.9935, 0.4652, 0.9935, 0.4679, 0.8043, 0.4679, 0.8029, 0.3129, 0.892, 0.3829, 0.8783, 0.4679, 0.0104, 0.8314, 0.006824, 0.8205, 0.006824, 0.6622, 0.01041, 0.6622, 0.01041, 0.8314, 0.1434, 0.5108, 0.1434, 0.499, 0.1449, 0.4978, 0.1456, 0.4979, 0.1456, 0.5108, 0.4841, 0.0006713, 0.4841, 0.32, 0.168, 0.32, 0.168, 0.0006713, 0.08213, 0.3391, 0.07855, 0.3281, 0.07855, 0.0116, 0.08213, 0.0006713, 0.08214, 0.0006731, 0.08214, 0.3391, 0.09335, 0.9877, 0.09335, 0.9551, 0.09594, 0.9551, 0.1051, 0.9623, 0.1051, 0.9877, 0.646, 0.9646, 0.5319, 0.9646, 0.5319, 0.642, 0.646, 0.642, 0.1259, 0.6593, 0.1287, 0.6724, 0.1287, 0.8256, 0.1259, 0.8253, 0.1259, 0.6593, 0.01116, 0.3402, 0.01116, 0.0006713, 0.01499, 0.0006713, 0.01499, 0.3402, 0.009819, 0.0006713, 0.009819, 0.3402, 0.005916, 0.3402, 0.005916, 0.0006713, 0.02515, 0.0006713, 0.02515, 0.3402, 0.02151, 0.3402, 0.02151, 0.0006713, 0.1331, 0.6593, 0.1331, 0.8288, 0.13, 0.8288, 0.13, 0.6705, 0.1331, 0.6593, 0.04411, 0.3402, 0.04104, 0.3287, 0.04104, 0.01216, 0.04411, 0.0006713, 0.04412, 0.0006713, 0.04412, 0.3402, 0.1393, 0.8288, 0.1393, 0.6593, 0.1428, 0.6602, 0.1428, 0.8288, 0.01569, 0.8308, 0.01569, 0.6622, 0.01933, 0.6636, 0.01929, 0.8308, 0.09335, 0.8373, 0.09335, 0.6701, 0.09675, 0.6719, 0.09672, 0.8373, 0.9861, 0.809, 0.9861, 0.9605, 0.9833, 0.9736, 0.9833, 0.9736, 0.9833, 0.8088, 0.1195, 0.6654, 0.1194, 0.8314, 0.1161, 0.8311, 0.1161, 0.6636, 0.02515, 0.6636, 0.02509, 0.8311, 0.02151, 0.831, 0.02151, 0.6622, 0.138, 0.6602, 0.1379, 0.8289, 0.1344, 0.8288, 0.1344, 0.6593, 0.08168, 0.6611, 0.08168, 0.8194, 0.07863, 0.8306, 0.07862, 0.8306, 0.07863, 0.6611, 0.1512, 0.829, 0.1512, 0.6596, 0.1513, 0.6596, 0.1543, 0.6708, 0.1543, 0.8291, 0.02649, 0.3402, 0.02649, 0.0006713, 0.03013, 0.0006713, 0.03013, 0.3402, 0.0006713, 0.3402, 0.0006713, 0.0006713, 0.004574, 0.0006713, 0.004574, 0.3402, 0.01634, 0.3402, 0.01634, 0.0006713, 0.02017, 0.0006713, 0.02017, 0.3402, 0.04546, 0.3402, 0.04546, 0.0006722, 0.04547, 0.0006713, 0.04854, 0.01216, 0.04854, 0.3287, 0.04547, 0.3402, 0.1499, 0.6593, 0.1499, 0.8288, 0.1464, 0.8288, 0.1464, 0.6602, 0.1245, 0.6636, 0.1244, 0.8322, 0.1208, 0.8322, 0.1208, 0.665, 0.1651, 0.6724, 0.165, 0.8396, 0.1616, 0.8396, 0.1616, 0.6742, 0.03969, 0.3402, 0.03626, 0.3319, 0.03626, 0.009372, 0.03969, 0.0006713, 0.0397, 0.0006713, 0.0397, 0.3402, 0.03209, 0.8276, 0.03209, 0.6622, 0.0321, 0.6622, 0.03491, 0.6748, 0.03491, 0.8276, 0.1603, 0.6726, 0.1603, 0.8375, 0.1569, 0.8392, 0.1569, 0.6724, 0.1145, 0.6661, 0.1145, 0.8329, 0.1109, 0.8343, 0.1109, 0.6659, 0.06933, 0.8304, 0.06928, 0.662, 0.07281, 0.6611, 0.07281, 0.8305, 0.8783, 0.1646, 0.8919, 0.2424, 0.8029, 0.3115, 0.8048, 0.1579, 0.8596, 0.625, 0.8648, 0.625, 0.8635, 0.6333, 0.8628, 0.6333, 0.8258, 0.6328, 0.8224, 0.6359, 0.8224, 0.6257, 0.8229, 0.625, 0.8271, 0.625, 0.8306, 0.628, 0.8276, 0.6359, 0.8271, 0.6352, 0.8583, 0.6333, 0.8531, 0.6333, 0.8563, 0.625, 0.857, 0.625, 0.8114, 0.6327, 0.8078, 0.6371, 0.8078, 0.6248, 0.8083, 0.6243, 0.8319, 0.625, 0.8352, 0.6279, 0.8324, 0.6353, 0.8319, 0.6346, 0.8411, 0.625, 0.8438, 0.6287, 0.8411, 0.6343, 0.8701, 0.6298, 0.8661, 0.6331, 0.8661, 0.625, 0.05201, 0.4813, 0.05036, 0.4868, 0.05036, 0.4734, 0.05036, 0.4881, 0.05201, 0.4936, 0.05036, 0.5015, 0.8714, 0.625, 0.8753, 0.6283, 0.8714, 0.6331, 0.8478, 0.6306, 0.8451, 0.6343, 0.8451, 0.625, 0.03992, 0.8328, 0.04029, 0.9571, 0.0358, 0.9581, 0.0358, 0.8334, 0.01938, 0.8321, 0.02016, 0.9569, 0.01569, 0.9595, 0.01569, 0.8338, 0.154, 0.8304, 0.1543, 0.9561, 0.1498, 0.9597, 0.1498, 0.8326, 0.1389, 0.8322, 0.1389, 0.9598, 0.1344, 0.9563, 0.1348, 0.8303, 0.06389, 0.8336, 0.06389, 0.9595, 0.05942, 0.9569, 0.06033, 0.8321, 0.04913, 0.8333, 0.04913, 0.9581, 0.04464, 0.9571, 0.04508, 0.8328, 0.1113, 0.9508, 0.1109, 0.8391, 0.1154, 0.8356, 0.1154, 0.9486, 0.007563, 0.9483, 0.006824, 0.8353, 0.01128, 0.8328, 0.01128, 0.9467, 0.1562, 0.9555, 0.1558, 0.8415, 0.1603, 0.8406, 0.1603, 0.9549, 0.9924, 0.7564, 0.9924, 0.642, 0.9969, 0.643, 0.9965, 0.7569, 0.09951, 0.9487, 0.09951, 0.8348, 0.104, 0.8374, 0.1031, 0.9501, 0.9948, 0.4256, 0.9948, 0.3129, 0.9993, 0.3163, 0.9989, 0.4275, 0.9956, 0.1558, 0.9956, 0.158, 0.8783, 0.1646, 0.8932, 0.07106, 0.8767, 0.625, 0.8816, 0.625, 0.8786, 0.6329, 0.8779, 0.6328, 0.821, 0.6329, 0.8176, 0.6371, 0.8176, 0.6254, 0.8181, 0.625, 0.8128, 0.625, 0.8162, 0.6292, 0.8133, 0.6371, 0.8128, 0.6366, 0.883, 0.625, 0.8879, 0.625, 0.8867, 0.6328, 0.886, 0.6329, 0.8365, 0.6279, 0.8398, 0.625, 0.8398, 0.6346, 0.8393, 0.6353, 0.05036, 0.5029, 0.05196, 0.508, 0.05036, 0.5158, 0.8944, 0.625, 0.8981, 0.6281, 0.8944, 0.6329, 0.092, 0.8444, 0.0894, 0.8479, 0.0894, 0.8389, 0.8491, 0.625, 0.8517, 0.6285, 0.8491, 0.6339, 0.893, 0.6297, 0.8893, 0.6329, 0.8893, 0.625, 0.05196, 0.5249, 0.05036, 0.53, 0.05036, 0.5171, 0.0006713, 0.9571, 0.001005, 0.8328, 0.004959, 0.8333, 0.004959, 0.958, 0.02151, 0.9572, 0.0222, 0.8325, 0.02578, 0.834, 0.02578, 0.9597, 0.07421, 0.9575, 0.07453, 0.8319, 0.07848, 0.834, 0.07848, 0.9609, 0.06854, 0.9609, 0.06854, 0.834, 0.07249, 0.8319, 0.07281, 0.9575, 0.05267, 0.9595, 0.05267, 0.8339, 0.05625, 0.8323, 0.05694, 0.957, 0.02714, 0.958, 0.02714, 0.8333, 0.03109, 0.8328, 0.03143, 0.9571, 0.09763, 0.8419, 0.0973, 0.9538, 0.09335, 0.9517, 0.09335, 0.8386, 0.1245, 0.836, 0.1238, 0.949, 0.1202, 0.9475, 0.1202, 0.8335, 0.1659, 0.8418, 0.1656, 0.9558, 0.1616, 0.9552, 0.1616, 0.8409, 0.9967, 0.8088, 0.9967, 0.9231, 0.9927, 0.9237, 0.9924, 0.8097, 0.1096, 0.8348, 0.1096, 0.9488, 0.106, 0.9503, 0.1053, 0.8373, 0.08707, 0.8389, 0.08707, 0.952, 0.08312, 0.9541, 0.08279, 0.8423, 0.1441, 0.5122, 0.1456, 0.5134, 0.1456, 0.5252, 0.1434, 0.5252, 0.1434, 0.5123, 0.1431, 0.3532, 0.1436, 0.3535, 0.1431, 0.3551, 0.1431, 0.3684, 0.1436, 0.3686, 0.1431, 0.3699, 0.1431, 0.3599, 0.1436, 0.3596, 0.1436, 0.3612, 0.005008, 0.3516, 0.005433, 0.3512, 0.005433, 0.3531, 0.005008, 0.3577, 0.005433, 0.3581, 0.005008, 0.3596, 0.1431, 0.3771, 0.1436, 0.3773, 0.1431, 0.3787, 0.1431, 0.3803, 0.1436, 0.38, 0.1436, 0.3816, 0.005008, 0.3548, 0.005433, 0.3545, 0.005433, 0.3564, 0.005008, 0.3448, 0.005433, 0.3451, 0.005008, 0.3467, 0.1431, 0.3625, 0.1436, 0.3628, 0.1431, 0.3641, 0.1431, 0.3744, 0.1436, 0.3742, 0.1436, 0.3758, 0.005008, 0.3419, 0.005433, 0.3415, 0.005433, 0.3434, 0.1431, 0.3564, 0.1436, 0.3568, 0.1431, 0.3583, 0.1431, 0.3713, 0.1436, 0.3715, 0.1431, 0.3729, 0.1431, 0.3657, 0.1436, 0.3655, 0.1436, 0.367, 0.005008, 0.3484, 0.005433, 0.348, 0.005433, 0.3499, 0.1431, 0.3423, 0.1435, 0.3429, 0.1437, 0.3435, 0.1435, 0.344, 0.1431, 0.3446, 0.1431, 0.3439, 0.1432, 0.3431, 0.1431, 0.3386, 0.1435, 0.3392, 0.1437, 0.3397, 0.1435, 0.3403, 0.1431, 0.3409, 0.1432, 0.3401, 0.1431, 0.3393, 0.1431, 0.3459, 0.1435, 0.3464, 0.1437, 0.347, 0.1435, 0.3476, 0.1431, 0.3482, 0.1432, 0.3473, 0.1431, 0.3466, 0.1431, 0.3495, 0.1435, 0.3502, 0.1437, 0.3508, 0.1435, 0.3513, 0.1431, 0.3518, 0.1431, 0.3511, 0.1432, 0.3504, 0.1561, 0.366, 0.1561, 0.3914, 0.1556, 0.3914, 0.1556, 0.3665, 0.1561, 0.4457, 0.1561, 0.4705, 0.1556, 0.4705, 0.1556, 0.4459, 0.05201, 0.4474, 0.05201, 0.472, 0.05144, 0.472, 0.05144, 0.4473, 0.05201, 0.4213, 0.05201, 0.446, 0.05144, 0.446, 0.05144, 0.421, 0.05144, 0.3932, 0.05144, 0.3679, 0.05201, 0.3683, 0.05201, 0.3932, 0.145, 0.4704, 0.145, 0.4455, 0.1456, 0.4458, 0.1456, 0.4704, 0.145, 0.4964, 0.145, 0.4718, 0.1456, 0.4717, 0.1456, 0.4964, 0.1556, 0.4443, 0.1556, 0.4196, 0.1561, 0.4193, 0.1561, 0.4443, 0.1556, 0.3647, 0.1556, 0.3389, 0.1561, 0.3394, 0.1561, 0.3647, 0.1556, 0.418, 0.1556, 0.3927, 0.1561, 0.3929, 0.1561, 0.418, 0.05144, 0.4196, 0.05144, 0.3946, 0.05201, 0.3945, 0.05201, 0.4196, 0.145, 0.3911, 0.145, 0.366, 0.1456, 0.3657, 0.1456, 0.3911, 0.1456, 0.3386, 0.1456, 0.3644, 0.145, 0.3644, 0.145, 0.3391, 0.1456, 0.3925, 0.1456, 0.4177, 0.145, 0.4177, 0.145, 0.3927, 0.1456, 0.4191, 0.1456, 0.4442, 0.145, 0.4442, 0.145, 0.4191, 0.05201, 0.3414, 0.05201, 0.3665, 0.05144, 0.3665, 0.05144, 0.3411, 0.0358, 0.992, 0.0358, 0.9666, 0.04501, 0.9594, 0.0476, 0.9594, 0.0476, 0.992, 0.1556, 0.5635, 0.1565, 0.5664, 0.1556, 0.575, 0.04246, 0.7043, 0.04403, 0.7069, 0.04246, 0.713, 0.01185, 0.7695, 0.01434, 0.7711, 0.01185, 0.7758, 0.0442, 0.8298, 0.04171, 0.8314, 0.04171, 0.8251, 0.01357, 0.7194, 0.012, 0.722, 0.012, 0.7133, 0.1565, 0.585, 0.1556, 0.5879, 0.1556, 0.5764, 0.1556, 0.5507, 0.1565, 0.5535, 0.1556, 0.5622, 0.04246, 0.7144, 0.04403, 0.7169, 0.04246, 0.7231, 0.04171, 0.8174, 0.0442, 0.819, 0.04171, 0.8237, 0.0442, 0.8144, 0.04171, 0.816, 0.04171, 0.8097, 0.01357, 0.7295, 0.012, 0.732, 0.012, 0.7233, 0.05196, 0.5916, 0.05101, 0.5944, 0.05101, 0.5829, 0.05101, 0.5701, 0.05196, 0.5729, 0.05101, 0.5816, 0.04246, 0.7244, 0.04403, 0.727, 0.04246, 0.7331, 0.04171, 0.802, 0.0442, 0.8036, 0.04171, 0.8083, 0.0442, 0.799, 0.04171, 0.8006, 0.04171, 0.7943, 0.04403, 0.7004, 0.04246, 0.703, 0.04246, 0.6943, 0.1565, 0.5979, 0.1556, 0.6007, 0.1556, 0.5892, 0.05101, 0.5572, 0.05196, 0.5601, 0.05101, 0.5687, 0.012, 0.7334, 0.01357, 0.7359, 0.012, 0.7421, 0.04171, 0.7866, 0.0442, 0.7882, 0.04171, 0.7929, 0.0442, 0.7836, 0.04171, 0.7852, 0.04171, 0.7789, 0.01357, 0.7094, 0.012, 0.7119, 0.012, 0.7032, 0.05196, 0.6044, 0.05101, 0.6073, 0.05101, 0.5958, 0.1556, 0.4719, 0.1564, 0.4748, 0.1556, 0.4838, 0.012, 0.6726, 0.0135, 0.6752, 0.012, 0.6817, 0.1404, 0.8301, 0.1428, 0.8318, 0.1404, 0.8367, 0.0118, 0.7943, 0.01434, 0.7927, 0.01434, 0.7991, 0.04403, 0.6803, 0.04244, 0.6828, 0.04244, 0.674, 0.1556, 0.5277, 0.1565, 0.5248, 0.1565, 0.5364, 0.1556, 0.5378, 0.1565, 0.5406, 0.1556, 0.5494, 0.04244, 0.6841, 0.04403, 0.6867, 0.04244, 0.6929, 0.0118, 0.7772, 0.01434, 0.7787, 0.0118, 0.7836, 0.01434, 0.8291, 0.01189, 0.8308, 0.01189, 0.8242, 0.05201, 0.6786, 0.05051, 0.6812, 0.05051, 0.6722, 0.1564, 0.4941, 0.1556, 0.497, 0.1556, 0.4851, 0.05109, 0.5314, 0.05196, 0.5342, 0.05109, 0.543, 0.012, 0.6931, 0.01359, 0.6957, 0.012, 0.7019, 0.0118, 0.8005, 0.01434, 0.802, 0.0118, 0.8069, 0.01434, 0.8211, 0.01189, 0.8228, 0.01189, 0.8162, 0.05201, 0.6682, 0.05051, 0.6708, 0.05051, 0.6618, 0.1564, 0.5074, 0.1556, 0.5102, 0.1556, 0.4984, 0.1556, 0.5116, 0.1564, 0.5145, 0.1556, 0.5235, 0.0135, 0.6713, 0.012, 0.6687, 0.0135, 0.6622, 0.01189, 0.8082, 0.01434, 0.81, 0.01189, 0.8149, 0.0118, 0.7865, 0.01434, 0.7849, 0.01434, 0.7914, 0.01359, 0.6892, 0.012, 0.6918, 0.012, 0.683, 0.05109, 0.5472, 0.05196, 0.5443, 0.05196, 0.5559, 0.01634, 0.6609, 0.01634, 0.3415, 0.01933, 0.3415, 0.01933, 0.6609, 0.1469, 0.658, 0.1469, 0.3386, 0.1499, 0.3386, 0.1499, 0.658, 0.1258, 0.658, 0.1258, 0.3386, 0.1287, 0.3386, 0.1287, 0.658, 0.02714, 0.6609, 0.02714, 0.3415, 0.03013, 0.3415, 0.03013, 0.6609, 0.06928, 0.6598, 0.06928, 0.3404, 0.07228, 0.3404, 0.07228, 0.6598, 0.04554, 0.6609, 0.04554, 0.3415, 0.04854, 0.3415, 0.04854, 0.6609, 0.012, 0.6609, 0.012, 0.3415, 0.01499, 0.3415, 0.01499, 0.6609, 0.1512, 0.6583, 0.1512, 0.3389, 0.1542, 0.3389, 0.1542, 0.6583, 0.1301, 0.658, 0.1301, 0.3386, 0.1331, 0.3386, 0.1331, 0.658, 0.1344, 0.658, 0.1344, 0.3386, 0.1374, 0.3386, 0.1374, 0.658, 0.07855, 0.6598, 0.07855, 0.3404, 0.08154, 0.3404, 0.08154, 0.6598, 0.9647, 0.9614, 0.9647, 0.642, 0.9677, 0.642, 0.9677, 0.9614, 0.0367, 0.6609, 0.0367, 0.3415, 0.0397, 0.3415, 0.0397, 0.6609, 0.05942, 0.6602, 0.05942, 0.3409, 0.06241, 0.3409, 0.06241, 0.6602, 0.006824, 0.6609, 0.006824, 0.3415, 0.009819, 0.3415, 0.009819, 0.6609, 0.1388, 0.658, 0.1388, 0.3386, 0.1418, 0.3386, 0.1418, 0.658, 0.07421, 0.6598, 0.07421, 0.3404, 0.07721, 0.3404, 0.07721, 0.6598, 0.9691, 0.9614, 0.9691, 0.642, 0.9721, 0.642, 0.9721, 0.9614, 0.03192, 0.6609, 0.03192, 0.3415, 0.03491, 0.3415, 0.03491, 0.6609, 0.05335, 0.6604, 0.05335, 0.3411, 0.05634, 0.3411, 0.05634, 0.6604, 0.0006713, 0.6609, 0.0006713, 0.3415, 0.003666, 0.3415, 0.003666, 0.6609, 0.02216, 0.6609, 0.02216, 0.3415, 0.02515, 0.3415, 0.02515, 0.6609, 0.06494, 0.6598, 0.06494, 0.3404, 0.06794, 0.3404, 0.06794, 0.6598, 0.04104, 0.6609, 0.04104, 0.3415, 0.04403, 0.3415, 0.04403, 0.6609, 0.02714, 0.8314, 0.02714, 0.6622, 0.03073, 0.6622, 0.03073, 0.8205, 0.02715, 0.8314])
me_cube_002.materials.append(None)
me_cube_002.materials.append(None)
me_cube_002.materials.append(None)
me_cube_002.update()
me_cube = bpy.data.meshes.new('Cube')
me_cube.from_pydata([(-1.0, -1.0, -1.0), (-1.0, -1.0, 1.0), (-1.0, 1.0, -1.0), (-1.0, 1.0, 1.0), (1.0, -1.0, -1.0), (1.0, -1.0, 1.0), (1.0, 1.0, -1.0), (1.0, 1.0, 1.0)], [], [(0, 1, 3, 2), (2, 3, 7, 6), (6, 7, 5, 4), (4, 5, 1, 0), (2, 6, 4, 0), (7, 3, 1, 5)])
_uv = me_cube.uv_layers.new(name='UVMap')
_uv.uv.foreach_set('vector', [0.375, 0.0, 0.625, 0.0, 0.625, 0.25, 0.375, 0.25, 0.375, 0.25, 0.625, 0.25, 0.625, 0.5, 0.375, 0.5, 0.375, 0.5, 0.625, 0.5, 0.625, 0.75, 0.375, 0.75, 0.375, 0.75, 0.625, 0.75, 0.625, 1.0, 0.375, 1.0, 0.125, 0.5, 0.375, 0.5, 0.375, 0.75, 0.125, 0.75, 0.625, 0.5, 0.875, 0.5, 0.875, 0.75, 0.625, 0.75])
me_cube.update()

# ---- objects
ob_cube = bpy.data.objects.new('Cube', me_cube_001)
ob_cube_001 = bpy.data.objects.new('Cube.001', me_cube_002)
ob_cube_002 = bpy.data.objects.new('Cube.002', me_cube)

# ---- transforms, parenting, visibility, modifiers, constraints
ob_cube.location = (0.0, 0.0, 0.0)
ob_cube_001.location = (0.0, 0.0, 0.0)
ob_cube_001.scale = (1.009, 1.009, 1.009)
ob_cube_002.location = (-0.02656, 0.0142, -0.01809)
ob_cube_002.scale = (0.9358, 0.9358, 0.9358)

# ---- collection membership
col_collection.objects.link(ob_cube)
col_collection.objects.link(ob_cube_001)
col_collection.objects.link(ob_cube_002)

# ---- scene / render settings (as saved in the file)
scene.frame_start = 1; scene.frame_end = 250; scene.frame_set(1)
scene.render.engine = 'BLENDER_EEVEE_NEXT'
scene.cycles.sampling_pattern = 'TABULATED_SOBOL'
bpy.context.view_layer.update()

# ---- added for rendering (the .blend has no active camera and no usable light): camera, sun
cam_auto = bpy.data.cameras.new('AutoCamera')
cam_auto.lens = 50.0
cam_auto.sensor_width = 36.0
cam_auto.clip_end = 1000.0
ob_auto_camera = bpy.data.objects.new('AutoCamera', cam_auto)
scene.collection.objects.link(ob_auto_camera)
ob_auto_camera.location = (4.10837, -4.93004, 3.97834)
ob_auto_camera.rotation_euler = (1.09748, -7.21219e-08, 0.694738)
scene.camera = ob_auto_camera
light_auto_sun = bpy.data.lights.new('AutoSun', 'SUN')
light_auto_sun.energy = 3.0
light_auto_sun.angle = 0.0523599
ob_auto_sun = bpy.data.objects.new('AutoSun', light_auto_sun)
scene.collection.objects.link(ob_auto_sun)
ob_auto_sun.rotation_euler = (0.872665, 0.174533, 0.523599)
bpy.context.view_layer.update()
